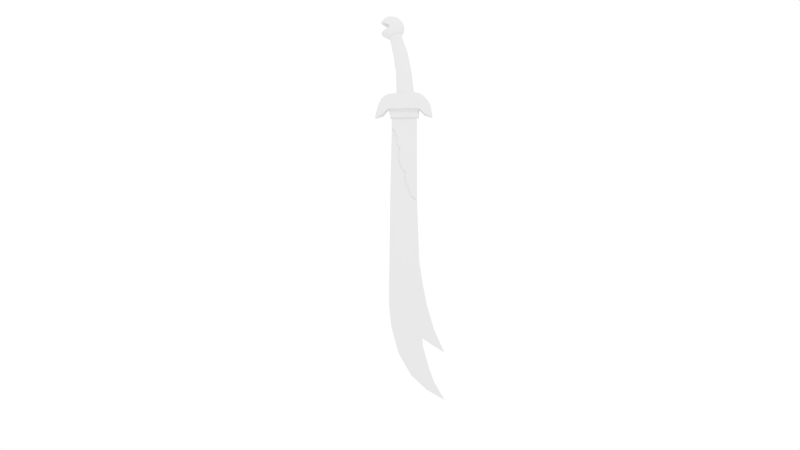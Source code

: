 # Source: KILI_.blend  (saved by Blender 2.69.0; exported with 4.5.12 LTS)
import bpy
from mathutils import Matrix  # noqa: F401  (used for matrix-valued properties, if any)

bpy.ops.wm.read_factory_settings(use_empty=True)
scene = bpy.context.scene
scene.name = 'Scene'

# ---- collections
col_collection_1 = bpy.data.collections.new('Collection 1'); scene.collection.children.link(col_collection_1)

# ---- materials (node trees are filled in below, after node groups)
mat_material_001 = bpy.data.materials.new('Material.001')
mat_material_001.alpha_threshold = 0.0
mat_material_001.use_transparent_shadow = False
mat_material_001.roughness = 0.5
mat_material_001.specular_intensity = 1.0
mat_material_001.line_color = (0.0, 0.0, 0.0, 1.0)

# ---- material node trees

# ---- world
world_world = bpy.data.worlds.new('World'); scene.world = world_world
world_world.color = (1.0, 1.0, 1.0)
world_world.use_sun_shadow = False
world_world.sun_shadow_jitter_overblur = 0.0
world_world.cycles.sampling_method = 'MANUAL'
world_world.cycles.sample_map_resolution = 256
world_world.light_settings.ao_factor = 0.5

# ---- cameras
cam_camera = bpy.data.cameras.new('Camera')
cam_camera.clip_end = 100.0
cam_camera.lens = 35.0
cam_camera.sensor_width = 32.0
cam_camera.sensor_height = 18.0
cam_camera.ortho_scale = 7.314
cam_camera.dof.focus_distance = 0.0
cam_camera.dof.aperture_fstop = 128.0

# ---- lights
light_lamp = bpy.data.lights.new('Lamp', 'POINT')
light_lamp.transmission_factor = 0.0
light_lamp.cutoff_distance = 30.0
light_lamp.energy = 100.0
light_lamp.shadow_buffer_clip_start = 1.001
light_lamp.shadow_soft_size = 0.1
light_lamp.shadow_maximum_resolution = 0.006
light_lamp.use_absolute_resolution = True
light_lamp.cycles.use_multiple_importance_sampling = False

# ---- meshes
me_plane = bpy.data.meshes.new('Plane')
me_plane.from_pydata([(0.03055, -0.2023, 1.391), (0.03055, -0.1385, 1.177), (0.04092, -0.1659, 1.09), (0.04092, -0.07154, 0.9075), (0.04092, -0.1248, 0.7889), (0.04092, -0.0701, 0.4789), (0.04092, 0.05758, 0.3056), (0.04092, 0.04846, 0.0639), (0.04092, 0.1397, -0.1231), (0.04092, 0.2035, -0.3191), (0.04092, 0.3403, -0.4286), (0.04092, 0.7223, -5.168), (0.04092, 0.5824, -4.759), (0.04092, 0.4425, -4.242), (0.04092, 0.4317, -4.027), (0.04092, 0.647, -4.178), (0.04092, 0.8407, -4.049), (0.04092, 0.7331, -3.779), (0.04092, 0.5609, -3.166), (0.04092, 0.464, -2.638), (0.04092, 0.3779, -1.993), (0.04092, -0.2489, -2.035), (0.04092, -0.2645, -2.689), (0.04092, -0.2333, -3.224), (0.04092, -0.1814, -3.753), (0.04092, -0.01014, -4.335), (0.04092, 0.265, -4.869), (0.04092, 0.6282, -5.25), (0.04092, -0.1751, 0.8941), (0.04092, -0.1843, 0.7891), (0.04092, -0.1935, 0.4635), (0.04092, -0.2028, 0.259), (0.04092, -0.2077, 0.02856), (0.04092, -0.2126, -0.1543), (0.04092, -0.2132, -0.3674), (0.04092, -0.2137, -0.5589), (0.06591, -0.2958, 1.735), (0.06591, 0.3628, 1.735), (0.06591, -0.2958, 1.493), (0.06591, -0.2023, 1.391), (0.06591, -0.1385, 1.177), (0.06591, -0.1659, 1.09), (0.06591, -0.07154, 0.9075), (0.06591, -0.1248, 0.7889), (0.06591, -0.0701, 0.4789), (0.06591, 0.05758, 0.3056), (0.06591, 0.04846, 0.0639), (0.06591, 0.1397, -0.1231), (0.06591, 0.2035, -0.3191), (0.06591, 0.3403, -0.4286), (0.06591, 0.344, -0.06795), (0.06591, 0.3478, 0.2927), (0.06591, 0.3515, 0.7975), (0.06591, 0.3553, 1.107), (0.06591, 0.359, 1.375), (0.06591, 0.3609, 1.507), (0.06591, 0.3422, -0.2483), (0.06591, 0.3459, 0.1124), (0.06591, 0.3497, 0.473), (0.06591, 0.3534, 0.9297), (0.06591, 0.3572, 1.194), (0.106, -0.3279, 1.735), (0.106, 0.4083, 1.735), (0.106, -0.3279, 1.943), (0.106, 0.4083, 1.943), (0.1064, -0.3279, 1.943), (0.1064, 0.4083, 1.943), (0.1064, 0.4724, 1.945), (0.1064, 0.5465, 1.921), (0.1064, 0.6086, 1.871), (0.1064, 0.6526, 1.823), (0.1064, 0.7248, 1.75), (0.1064, 0.7208, 1.839), (0.1064, 0.7007, 1.939), (0.1064, 0.6787, 2.061), (0.1064, 0.6266, 2.167), (0.1064, 0.5545, 2.255), (0.1064, 0.4844, 2.323), (0.1064, 0.3982, 2.373), (0.1064, 0.2881, 2.391), (0.1064, 0.1498, 2.42), (0.1064, -0.01243, 2.418), (0.1064, -0.1286, 2.395), (0.1064, -0.2027, 2.373), (0.1064, -0.339, 2.365), (0.1064, -0.4331, 2.327), (0.1064, -0.5172, 2.257), (0.1064, -0.5813, 2.131), (0.1064, -0.6314, 1.991), (0.1064, -0.6615, 1.893), (0.1064, -0.6815, 1.756), (0.1064, -0.6034, 1.863), (0.1064, -0.5252, 1.931), (0.1064, -0.4451, 1.959), (0.1064, -0.387, 1.969), (0.1064, -0.2461, 1.943), (0.1064, -0.1643, 1.943), (0.1064, -0.08252, 1.943), (0.1064, -0.0007258, 1.943), (0.1064, 0.08107, 1.943), (0.1064, 0.1629, 1.943), (0.1064, 0.2447, 1.943), (0.1064, 0.3265, 1.943), (0.1017, 0.276, 2.345), (0.1017, 0.2139, 2.944), (0.1017, 0.1218, 3.443), (0.1017, -0.05446, 3.974), (0.1017, -0.1787, 3.956), (0.1017, -0.3088, 3.89), (0.1017, -0.2107, 3.389), (0.1017, -0.1466, 2.928), (0.1017, -0.1406, 2.353), (0.1246, -0.1424, 3.925), (0.1246, -0.05446, 3.963), (0.1246, -0.0139, 4.026), (0.1246, 0.004455, 4.111), (0.1246, -0.00134, 4.168), (0.1246, -0.01583, 4.206), (0.1246, -0.03901, 4.26), (0.1246, -0.07185, 4.296), (0.1246, -0.1008, 4.328), (0.1246, -0.152, 4.369), (0.1246, -0.1839, 4.381), (0.1246, -0.2428, 4.392), (0.1246, -0.3239, 4.394), (0.1246, -0.4012, 4.364), (0.1246, -0.4427, 4.325), (0.1246, -0.4939, 4.269), (0.1246, -0.4872, 4.243), (0.1246, -0.4196, 4.241), (0.1246, -0.3616, 4.211), (0.1246, -0.3375, 4.155), (0.1246, -0.3481, 4.099), (0.1246, -0.3771, 4.042), (0.1246, -0.435, 4.006), (0.1246, -0.4949, 4.023), (0.1246, -0.4582, 3.965), (0.1246, -0.3964, 3.928), (0.1246, -0.3037, 3.878), (0.1246, -0.2148, 3.904), (0.1721, -0.1671, 3.974), (0.1721, -0.09746, 4.004), (0.1721, -0.06534, 4.054), (0.1721, -0.05081, 4.121), (0.1721, -0.05539, 4.166), (0.1721, -0.06687, 4.196), (0.1721, -0.08522, 4.239), (0.1721, -0.1112, 4.268), (0.1721, -0.1342, 4.293), (0.1721, -0.1747, 4.325), (0.1721, -0.1999, 4.335), (0.1721, -0.2466, 4.344), (0.1721, -0.3109, 4.345), (0.1721, -0.372, 4.322), (0.1721, -0.4049, 4.291), (0.1721, -0.4455, 4.247), (0.1721, -0.4401, 4.226), (0.1721, -0.3866, 4.224), (0.1721, -0.3407, 4.201), (0.1721, -0.3216, 4.156), (0.1721, -0.33, 4.112), (0.1721, -0.3529, 4.066), (0.1721, -0.3988, 4.038), (0.1721, -0.4462, 4.052), (0.1721, -0.4172, 4.006), (0.1721, -0.3682, 3.977), (0.1721, -0.2948, 3.937), (0.1721, -0.2244, 3.958), (0.1956, -0.2096, 4.058), (0.1956, -0.1715, 4.075), (0.1956, -0.1539, 4.102), (0.1956, -0.146, 4.139), (0.1956, -0.1485, 4.163), (0.1956, -0.1548, 4.18), (0.1956, -0.1648, 4.203), (0.1956, -0.1791, 4.219), (0.1956, -0.1916, 4.233), (0.1956, -0.2138, 4.25), (0.1956, -0.2276, 4.255), (0.1956, -0.2531, 4.261), (0.1956, -0.2883, 4.261), (0.1956, -0.3218, 4.248), (0.1956, -0.3398, 4.232), (0.1956, -0.362, 4.207), (0.1956, -0.3591, 4.196), (0.1956, -0.3298, 4.195), (0.1956, -0.3046, 4.182), (0.1956, -0.2942, 4.158), (0.1956, -0.2988, 4.134), (0.1956, -0.3113, 4.109), (0.1956, -0.3364, 4.093), (0.1956, -0.3624, 4.101), (0.1956, -0.3465, 4.075), (0.1956, -0.3197, 4.06), (0.1956, -0.2795, 4.038), (0.1956, -0.241, 4.049), (0.1355, -0.2944, 1.953), (0.1355, 0.3764, 1.953), (0.1355, 0.4348, 1.955), (0.1355, 0.5024, 1.933), (0.1355, 0.559, 1.888), (0.1355, 0.5991, 1.844), (0.1355, 0.6649, 1.778), (0.1355, 0.6612, 1.858), (0.1355, 0.643, 1.95), (0.1355, 0.6229, 2.061), (0.1355, 0.5754, 2.158), (0.1355, 0.5097, 2.238), (0.1355, 0.4458, 2.3), (0.1355, 0.3673, 2.346), (0.1355, 0.2669, 2.362), (0.1355, 0.1409, 2.388), (0.1355, -0.006942, 2.386), (0.1355, -0.1128, 2.366), (0.1355, -0.1804, 2.346), (0.1355, -0.3045, 2.338), (0.1355, -0.3903, 2.304), (0.1355, -0.467, 2.24), (0.1355, -0.5254, 2.125), (0.1355, -0.571, 1.997), (0.1355, -0.5984, 1.908), (0.1355, -0.6167, 1.784), (0.1355, -0.5455, 1.88), (0.1355, -0.4743, 1.942), (0.1355, -0.4013, 1.968), (0.1355, -0.3483, 1.977), (0.1355, -0.2199, 1.953), (0.1355, -0.1454, 1.953), (0.1355, -0.07082, 1.953), (0.1355, 0.00372, 1.953), (0.1355, 0.07826, 1.953), (0.1355, 0.1528, 1.953), (0.1355, 0.2273, 1.953), (0.1355, 0.3019, 1.953), (0.1965, -0.2409, 1.97), (0.1965, 0.3255, 1.97), (0.1965, 0.3748, 1.972), (0.1965, 0.4318, 1.953), (0.1965, 0.4796, 1.915), (0.1965, 0.5135, 1.878), (0.1965, 0.569, 1.822), (0.1965, 0.5659, 1.89), (0.1965, 0.5505, 1.967), (0.1965, 0.5335, 2.061), (0.1965, 0.4935, 2.143), (0.1965, 0.438, 2.211), (0.1965, 0.384, 2.263), (0.1965, 0.3178, 2.302), (0.1965, 0.233, 2.315), (0.1965, 0.1267, 2.337), (0.1965, 0.001836, 2.335), (0.1965, -0.08755, 2.318), (0.1965, -0.1446, 2.302), (0.1965, -0.2494, 2.295), (0.1965, -0.3218, 2.266), (0.1965, -0.3865, 2.212), (0.1965, -0.4358, 2.115), (0.1965, -0.4744, 2.007), (0.1965, -0.4975, 1.932), (0.1965, -0.5129, 1.827), (0.1965, -0.4528, 1.909), (0.1965, -0.3927, 1.961), (0.1965, -0.3311, 1.983), (0.1965, -0.2864, 1.99), (0.1965, -0.1779, 1.97), (0.1965, -0.115, 1.97), (0.1965, -0.05209, 1.97), (0.1965, 0.01084, 1.97), (0.1965, 0.07376, 1.97), (0.1965, 0.1367, 1.97), (0.1965, 0.1996, 1.97), (0.1965, 0.2625, 1.97), (0.1304, 0.1719, 2.347), (0.1464, 0.06772, 2.349), (0.1304, -0.03644, 2.351), (0.1304, 0.1238, 2.94), (0.1464, 0.03367, 2.936), (0.1304, -0.05647, 2.932), (0.1304, 0.03868, 3.43), (0.1464, -0.04445, 3.416), (0.1304, -0.1276, 3.403), (0.1304, -0.1181, 3.953), (0.1464, -0.1817, 3.932), (0.1304, -0.2453, 3.911), (5.96e-08, -0.2958, 1.735), (5.96e-08, 0.3628, 1.735), (5.96e-08, -0.2958, 1.493), (-0.03055, -0.2023, 1.391), (-0.03055, -0.1385, 1.177), (-0.04092, -0.1659, 1.09), (-0.04092, -0.07154, 0.9075), (-0.04092, -0.1248, 0.7889), (-0.04092, -0.0701, 0.4789), (-0.04092, 0.05758, 0.3056), (-0.04092, 0.04846, 0.0639), (-0.04092, 0.1397, -0.1231), (-0.04092, 0.2035, -0.3191), (-0.04092, 0.3403, -0.4286), (5.96e-08, -0.3971, -2.025), (5.96e-08, -0.4186, -2.692), (5.96e-08, -0.4186, -3.22), (5.96e-08, -0.3648, -3.747), (5.96e-08, -0.1926, -4.404), (5.96e-08, 0.1303, -4.985), (5.96e-08, 0.5286, -5.362), (0.0, 0.9914, -5.631), (-0.04092, 0.7223, -5.168), (-0.04092, 0.5824, -4.759), (-0.04092, 0.4425, -4.242), (-0.04092, 0.4317, -4.027), (-0.04092, 0.647, -4.178), (0.0, 1.002, -4.404), (-0.04092, 0.8407, -4.049), (-0.04092, 0.7331, -3.779), (-0.04092, 0.5609, -3.166), (-0.04092, 0.464, -2.638), (-0.04092, 0.3779, -1.993), (-0.04092, -0.2489, -2.035), (-0.04092, -0.2645, -2.689), (-0.04092, -0.2333, -3.224), (-0.04092, -0.1814, -3.753), (-0.04092, -0.01014, -4.335), (-0.04092, 0.265, -4.869), (5.96e-08, 0.344, -0.06795), (5.96e-08, 0.3478, 0.2927), (5.96e-08, 0.3515, 0.7975), (5.96e-08, 0.3553, 1.107), (5.96e-08, 0.359, 1.375), (5.96e-08, 0.3609, 1.507), (5.96e-08, 0.3422, -0.2483), (5.96e-08, 0.3459, 0.1124), (5.96e-08, 0.3497, 0.473), (5.96e-08, 0.3534, 0.9297), (5.96e-08, 0.3572, 1.194), (-0.04092, 0.6282, -5.25), (-0.04092, -0.1751, 0.8941), (-0.04092, -0.1843, 0.7891), (-0.04092, -0.1935, 0.4635), (-0.04092, -0.2028, 0.259), (-0.04092, -0.2077, 0.02856), (-0.04092, -0.2126, -0.1543), (-0.04092, -0.2132, -0.3674), (-0.04092, -0.2137, -0.5589), (5.96e-08, -0.309, 1.102), (5.96e-08, -0.3177, 0.8434), (5.96e-08, -0.3265, 0.5849), (5.96e-08, -0.3353, 0.3264), (5.96e-08, -0.344, 0.06795), (5.96e-08, -0.3528, -0.1905), (5.96e-08, -0.3572, -0.3198), (5.96e-08, -0.3046, 1.231), (5.96e-08, -0.3133, 0.9726), (5.96e-08, -0.3221, 0.7141), (5.96e-08, -0.3309, 0.4557), (5.96e-08, -0.3397, 0.1972), (5.96e-08, -0.3484, -0.06129), (-0.06591, -0.2958, 1.735), (-0.06591, 0.3628, 1.735), (-0.06591, -0.2958, 1.493), (-0.06591, -0.2023, 1.391), (-0.06591, -0.1385, 1.177), (-0.06591, -0.1659, 1.09), (-0.06591, -0.07154, 0.9075), (-0.06591, -0.1248, 0.7889), (-0.06591, -0.0701, 0.4789), (-0.06591, 0.05758, 0.3056), (-0.06591, 0.04846, 0.0639), (-0.06591, 0.1397, -0.1231), (-0.06591, 0.2035, -0.3191), (-0.06591, 0.3403, -0.4286), (-0.06591, 0.344, -0.06795), (-0.06591, 0.3478, 0.2927), (-0.06591, 0.3515, 0.7975), (-0.06591, 0.3553, 1.107), (-0.06591, 0.359, 1.375), (-0.06591, 0.3609, 1.507), (-0.06591, 0.3422, -0.2483), (-0.06591, 0.3459, 0.1124), (-0.06591, 0.3497, 0.473), (-0.06591, 0.3534, 0.9297), (-0.06591, 0.3572, 1.194), (0.0, 0.3403, -0.4286), (0.0, 0.3422, -0.2483), (0.0, 0.3403, -0.4286), (0.0, 0.3779, -1.993), (0.0, 0.464, -2.638), (0.0, 0.3779, -1.993), (0.0, 1.002, -4.404), (0.0, 0.8407, -4.049), (0.0, 0.8407, -4.049), (0.0, 0.7331, -3.779), (0.0, 0.5609, -3.166), (0.0, 0.464, -2.638), (0.0, 0.9914, -5.631), (0.0, 0.7223, -5.168), (0.0, 0.5824, -4.759), (0.0, 0.4425, -4.242), (0.0, 0.4317, -4.027), (0.0, 0.647, -4.178), (0.0, 1.002, -4.404), (0.0, -0.3279, 1.735), (0.0, 0.4083, 1.735), (-0.106, -0.3279, 1.735), (-0.106, 0.4083, 1.735), (0.0, -0.356, 1.932), (0.0, 0.4347, 1.932), (-0.106, -0.3279, 1.943), (-0.106, 0.4083, 1.943), (0.0, 0.5035, 1.934), (0.0, 0.5831, 1.908), (0.0, 0.6498, 1.854), (0.0, 0.6972, 1.803), (0.0, 0.7746, 1.725), (0.0, 0.7703, 1.82), (0.0, 0.7488, 1.927), (0.0, 0.7251, 2.059), (0.0, 0.6692, 2.173), (0.0, 0.5917, 2.267), (0.0, 0.5164, 2.341), (0.0, 0.4239, 2.394), (0.0, 0.3056, 2.414), (0.0, 0.1571, 2.444), (0.0, -0.01717, 2.442), (0.0, -0.142, 2.418), (0.0, -0.2216, 2.394), (0.0, -0.3679, 2.386), (0.0, -0.469, 2.345), (0.0, -0.5594, 2.27), (0.0, -0.6282, 2.134), (0.0, -0.682, 1.983), (0.0, -0.7143, 1.878), (0.0, -0.7358, 1.732), (0.0, -0.6519, 1.846), (0.0, -0.568, 1.919), (0.0, -0.4819, 1.949), (0.0, -0.4195, 1.96), (0.0, -0.2461, 1.943), (0.0, -0.1643, 1.943), (0.0, -0.08252, 1.943), (0.0, -0.0007258, 1.943), (0.0, 0.08107, 1.943), (0.0, 0.1629, 1.943), (0.0, 0.2447, 1.943), (0.0, 0.3265, 1.943), (0.0, 0.3012, 2.345), (0.0, 0.2391, 2.944), (0.0, 0.147, 3.443), (0.0, -0.0293, 3.974), (0.0, -0.1787, 3.956), (0.0, -0.3263, 3.89), (0.0, -0.2281, 3.389), (0.0, -0.164, 2.928), (0.0, -0.158, 2.353), (-0.1064, -0.3279, 1.943), (-0.1064, 0.4083, 1.943), (-0.1064, 0.4724, 1.945), (-0.1064, 0.5465, 1.921), (-0.1064, 0.6086, 1.871), (-0.1064, 0.6526, 1.823), (-0.1064, 0.7248, 1.75), (-0.1064, 0.7208, 1.839), (-0.1064, 0.7007, 1.939), (-0.1064, 0.6787, 2.061), (-0.1064, 0.6266, 2.167), (-0.1064, 0.5545, 2.255), (-0.1064, 0.4844, 2.323), (-0.1064, 0.3982, 2.373), (-0.1064, 0.2881, 2.391), (-0.1064, 0.1498, 2.42), (-0.1064, -0.01243, 2.418), (-0.1064, -0.1286, 2.395), (-0.1064, -0.2027, 2.373), (-0.1064, -0.339, 2.365), (-0.1064, -0.4331, 2.327), (-0.1064, -0.5172, 2.257), (-0.1064, -0.5813, 2.131), (-0.1064, -0.6314, 1.991), (-0.1064, -0.6615, 1.893), (-0.1064, -0.6815, 1.756), (-0.1064, -0.6034, 1.863), (-0.1064, -0.5252, 1.931), (-0.1064, -0.4451, 1.959), (-0.1064, -0.387, 1.969), (-0.1064, -0.2461, 1.943), (-0.1064, -0.1643, 1.943), (-0.1064, -0.08252, 1.943), (-0.1064, -0.0007258, 1.943), (-0.1064, 0.08107, 1.943), (-0.1064, 0.1629, 1.943), (-0.1064, 0.2447, 1.943), (-0.1064, 0.3265, 1.943), (-0.1017, 0.276, 2.345), (-0.1017, 0.2139, 2.944), (-0.1017, 0.1218, 3.443), (-0.1017, -0.05446, 3.974), (-0.1017, -0.1787, 3.956), (-0.1017, -0.3088, 3.89), (-0.1017, -0.2107, 3.389), (-0.1017, -0.1466, 2.928), (-0.1017, -0.1406, 2.353), (-0.1246, -0.1424, 3.925), (-0.1246, -0.05446, 3.963), (-0.1246, -0.0139, 4.026), (-0.1246, 0.004455, 4.111), (-0.1246, -0.00134, 4.168), (-0.1246, -0.01583, 4.206), (-0.1246, -0.03901, 4.26), (-0.1246, -0.07185, 4.296), (-0.1246, -0.1008, 4.328), (-0.1246, -0.152, 4.369), (-0.1246, -0.1839, 4.381), (-0.1246, -0.2428, 4.392), (-0.1246, -0.3239, 4.394), (-0.1246, -0.4012, 4.364), (-0.1246, -0.4427, 4.325), (-0.1246, -0.4939, 4.269), (-0.1246, -0.4872, 4.243), (-0.1246, -0.4196, 4.241), (-0.1246, -0.3616, 4.211), (-0.1246, -0.3375, 4.155), (-0.1246, -0.3481, 4.099), (-0.1246, -0.3771, 4.042), (-0.1246, -0.435, 4.006), (-0.1246, -0.4949, 4.023), (-0.1246, -0.4582, 3.965), (-0.1246, -0.3964, 3.928), (-0.1246, -0.3037, 3.878), (-0.1246, -0.2148, 3.904), (0.0, -0.1145, 3.869), (0.0, -0.005924, 3.917), (0.0, 0.04417, 3.995), (0.0, 0.06684, 4.1), (0.0, 0.05968, 4.17), (0.0, 0.04179, 4.216), (0.0, 0.01316, 4.283), (0.0, -0.02739, 4.329), (0.0, -0.06318, 4.368), (0.0, -0.1264, 4.418), (0.0, -0.1658, 4.432), (0.0, -0.2385, 4.447), (0.0, -0.3387, 4.449), (0.0, -0.4341, 4.412), (0.0, -0.4854, 4.364), (0.0, -0.5486, 4.295), (0.0, -0.5403, 4.263), (0.0, -0.4568, 4.261), (0.0, -0.3852, 4.224), (0.0, -0.3554, 4.153), (0.0, -0.3685, 4.085), (0.0, -0.4043, 4.014), (0.0, -0.4759, 3.97), (0.0, -0.5498, 3.991), (0.0, -0.5045, 3.919), (0.0, -0.4282, 3.874), (0.0, -0.3137, 3.812), (0.0, -0.2039, 3.844), (-0.1721, -0.1671, 3.974), (-0.1721, -0.09746, 4.004), (-0.1721, -0.06534, 4.054), (-0.1721, -0.05081, 4.121), (-0.1721, -0.05539, 4.166), (-0.1721, -0.06687, 4.196), (-0.1721, -0.08522, 4.239), (-0.1721, -0.1112, 4.268), (-0.1721, -0.1342, 4.293), (-0.1721, -0.1747, 4.325), (-0.1721, -0.1999, 4.335), (-0.1721, -0.2466, 4.344), (-0.1721, -0.3109, 4.345), (-0.1721, -0.372, 4.322), (-0.1721, -0.4049, 4.291), (-0.1721, -0.4455, 4.247), (-0.1721, -0.4401, 4.226), (-0.1721, -0.3866, 4.224), (-0.1721, -0.3407, 4.201), (-0.1721, -0.3216, 4.156), (-0.1721, -0.33, 4.112), (-0.1721, -0.3529, 4.066), (-0.1721, -0.3988, 4.038), (-0.1721, -0.4462, 4.052), (-0.1721, -0.4172, 4.006), (-0.1721, -0.3682, 3.977), (-0.1721, -0.2948, 3.937), (-0.1721, -0.2244, 3.958), (-0.1956, -0.2096, 4.058), (-0.1956, -0.1715, 4.075), (-0.1956, -0.1539, 4.102), (-0.1956, -0.146, 4.139), (-0.1956, -0.1485, 4.163), (-0.1956, -0.1548, 4.18), (-0.1956, -0.1648, 4.203), (-0.1956, -0.1791, 4.219), (-0.1956, -0.1916, 4.233), (-0.1956, -0.2138, 4.25), (-0.1956, -0.2276, 4.255), (-0.1956, -0.2531, 4.261), (-0.1956, -0.2883, 4.261), (-0.1956, -0.3218, 4.248), (-0.1956, -0.3398, 4.232), (-0.1956, -0.362, 4.207), (-0.1956, -0.3591, 4.196), (-0.1956, -0.3298, 4.195), (-0.1956, -0.3046, 4.182), (-0.1956, -0.2942, 4.158), (-0.1956, -0.2988, 4.134), (-0.1956, -0.3113, 4.109), (-0.1956, -0.3364, 4.093), (-0.1956, -0.3624, 4.101), (-0.1956, -0.3465, 4.075), (-0.1956, -0.3197, 4.06), (-0.1956, -0.2795, 4.038), (-0.1956, -0.241, 4.049), (-0.1355, -0.2944, 1.953), (-0.1355, 0.3764, 1.953), (-0.1355, 0.4348, 1.955), (-0.1355, 0.5024, 1.933), (-0.1355, 0.559, 1.888), (-0.1355, 0.5991, 1.844), (-0.1355, 0.6649, 1.778), (-0.1355, 0.6612, 1.858), (-0.1355, 0.643, 1.95), (-0.1355, 0.6229, 2.061), (-0.1355, 0.5754, 2.158), (-0.1355, 0.5097, 2.238), (-0.1355, 0.4458, 2.3), (-0.1355, 0.3673, 2.346), (-0.1355, 0.2669, 2.362), (-0.1355, 0.1409, 2.388), (-0.1355, -0.006942, 2.386), (-0.1355, -0.1128, 2.366), (-0.1355, -0.1804, 2.346), (-0.1355, -0.3045, 2.338), (-0.1355, -0.3903, 2.304), (-0.1355, -0.467, 2.24), (-0.1355, -0.5254, 2.125), (-0.1355, -0.571, 1.997), (-0.1355, -0.5984, 1.908), (-0.1355, -0.6167, 1.784), (-0.1355, -0.5455, 1.88), (-0.1355, -0.4743, 1.942), (-0.1355, -0.4013, 1.968), (-0.1355, -0.3483, 1.977), (-0.1355, -0.2199, 1.953), (-0.1355, -0.1454, 1.953), (-0.1355, -0.07082, 1.953), (-0.1355, 0.00372, 1.953), (-0.1355, 0.07826, 1.953), (-0.1355, 0.1528, 1.953), (-0.1355, 0.2273, 1.953), (-0.1355, 0.3019, 1.953), (-0.1965, -0.2409, 1.97), (-0.1965, 0.3255, 1.97), (-0.1965, 0.3748, 1.972), (-0.1965, 0.4318, 1.953), (-0.1965, 0.4796, 1.915), (-0.1965, 0.5135, 1.878), (-0.1965, 0.569, 1.822), (-0.1965, 0.5659, 1.89), (-0.1965, 0.5505, 1.967), (-0.1965, 0.5335, 2.061), (-0.1965, 0.4935, 2.143), (-0.1965, 0.438, 2.211), (-0.1965, 0.384, 2.263), (-0.1965, 0.3178, 2.302), (-0.1965, 0.233, 2.315), (-0.1965, 0.1267, 2.337), (-0.1965, 0.001836, 2.335), (-0.1965, -0.08755, 2.318), (-0.1965, -0.1446, 2.302), (-0.1965, -0.2494, 2.295), (-0.1965, -0.3218, 2.266), (-0.1965, -0.3865, 2.212), (-0.1965, -0.4358, 2.115), (-0.1965, -0.4744, 2.007), (-0.1965, -0.4975, 1.932), (-0.1965, -0.5129, 1.827), (-0.1965, -0.4528, 1.909), (-0.1965, -0.3927, 1.961), (-0.1965, -0.3311, 1.983), (-0.1965, -0.2864, 1.99), (-0.1965, -0.1779, 1.97), (-0.1965, -0.115, 1.97), (-0.1965, -0.05209, 1.97), (-0.1965, 0.01084, 1.97), (-0.1965, 0.07376, 1.97), (-0.1965, 0.1367, 1.97), (-0.1965, 0.1996, 1.97), (-0.1965, 0.2625, 1.97), (0.0, 0.1719, 2.347), (0.0, 0.06772, 2.349), (0.0, -0.03644, 2.351), (0.0, 0.1238, 2.94), (0.0, 0.03367, 2.936), (0.0, -0.05647, 2.932), (0.0, 0.03868, 3.43), (0.0, -0.04445, 3.416), (0.0, -0.1276, 3.403), (0.0, -0.1181, 3.953), (0.0, -0.1817, 3.932), (0.0, -0.2453, 3.911), (-0.1304, 0.1719, 2.347), (-0.1464, 0.06772, 2.349), (-0.1304, -0.03644, 2.351), (-0.1304, 0.1238, 2.94), (-0.1464, 0.03367, 2.936), (-0.1304, -0.05647, 2.932), (-0.1304, 0.03868, 3.43), (-0.1464, -0.04445, 3.416), (-0.1304, -0.1276, 3.403), (-0.1304, -0.1181, 3.953), (-0.1464, -0.1817, 3.932), (-0.1304, -0.2453, 3.911)], [], [(284, 286, 38, 36), (3, 4, 43, 42), (7, 8, 47, 46), (327, 328, 55, 54), (332, 326, 53, 59), (10, 329, 56, 49), (286, 0, 39, 38), (2, 3, 42, 41), (6, 7, 46, 45), (328, 285, 37, 55), (326, 333, 60, 53), (331, 325, 52, 58), (299, 22, 21, 298), (300, 23, 22, 299), (301, 24, 23, 300), (302, 25, 24, 301), (303, 26, 25, 302), (303, 304, 27, 26), (305, 11, 27), (12, 26, 27, 11), (305, 27, 304), (12, 13, 25, 26), (13, 14, 24, 25), (311, 16, 15), (14, 15, 16, 17), (17, 18, 23, 24), (18, 19, 22, 23), (19, 20, 21, 22), (24, 14, 17), (9, 34, 35, 10), (20, 10, 35, 21), (8, 33, 34, 9), (7, 32, 33, 8), (6, 31, 32, 7), (5, 30, 31, 6), (4, 29, 30, 5), (2, 28, 3), (3, 28, 29, 4), (286, 350, 0), (1, 0, 350, 343), (1, 343, 351, 2), (28, 2, 351, 344), (28, 344, 352, 29), (30, 29, 352, 345), (30, 345, 353, 31), (32, 31, 353, 346), (32, 346, 354, 33), (34, 33, 354, 347), (34, 347, 355, 35), (298, 21, 35, 349), (355, 348, 35), (348, 349, 35), (49, 56, 48), (47, 48, 56, 50), (47, 50, 57, 46), (45, 46, 57, 51), (45, 51, 58, 44), (43, 44, 58, 52), (43, 52, 59, 42), (41, 42, 59, 53), (41, 53, 60, 40), (39, 40, 60, 54), (39, 54, 55, 38), (37, 36, 38, 55), (323, 330, 57, 50), (333, 327, 54, 60), (329, 323, 50, 56), (324, 331, 58, 51), (0, 1, 40, 39), (8, 9, 48, 47), (4, 5, 44, 43), (330, 324, 51, 57), (325, 332, 59, 52), (5, 6, 45, 44), (1, 2, 41, 40), (36, 37, 62, 61), (9, 10, 49, 48), (329, 10, 381, 382), (10, 20, 384, 383), (20, 19, 385, 386), (16, 311, 387, 388), (18, 17, 390, 391), (17, 16, 389, 390), (19, 18, 391, 392), (14, 13, 396, 397), (13, 12, 395, 396), (12, 11, 394, 395), (311, 15, 398, 399), (11, 305, 393, 394), (15, 14, 397, 398), (400, 61, 63, 404), (37, 285, 401, 62), (284, 36, 61, 400), (405, 443, 442, 441, 440, 439, 438, 437, 436, 404, 63, 64), (61, 62, 64, 63), (62, 401, 405, 64), (404, 436, 95, 65), (424, 425, 84, 83), (405, 408, 67, 66), (419, 420, 79, 78), (442, 443, 102, 101), (437, 438, 97, 96), (414, 415, 74, 73), (431, 432, 91, 90), (409, 410, 69, 68), (426, 427, 86, 85), (421, 422, 81, 80), (416, 417, 76, 75), (433, 434, 93, 92), (439, 440, 99, 98), (428, 429, 88, 87), (411, 412, 71, 70), (423, 424, 83, 82), (418, 419, 78, 77), (441, 442, 101, 100), (76, 77, 208, 207), (93, 94, 225, 224), (99, 100, 231, 230), (71, 72, 203, 202), (88, 89, 220, 219), (65, 95, 226, 196), (66, 67, 198, 197), (83, 84, 215, 214), (78, 79, 210, 209), (101, 102, 233, 232), (90, 91, 222, 221), (96, 97, 228, 227), (73, 74, 205, 204), (68, 69, 200, 199), (85, 86, 217, 216), (80, 81, 212, 211), (75, 76, 207, 206), (92, 93, 224, 223), (98, 99, 230, 229), (429, 430, 89, 88), (412, 413, 72, 71), (440, 441, 100, 99), (434, 435, 94, 93), (417, 418, 77, 76), (443, 405, 66, 102), (422, 423, 82, 81), (427, 428, 87, 86), (410, 411, 70, 69), (415, 416, 75, 74), (438, 439, 98, 97), (432, 433, 92, 91), (435, 404, 65, 94), (420, 421, 80, 79), (425, 426, 85, 84), (408, 409, 68, 67), (436, 437, 96, 95), (430, 431, 90, 89), (413, 414, 73, 72), (274, 111, 110, 277), (277, 110, 109, 280), (280, 109, 108, 283), (107, 106, 281, 282, 283, 108), (451, 450, 109, 110), (446, 445, 104, 105), (450, 449, 108, 109), (445, 444, 103, 104), (449, 448, 107, 108), (690, 452, 111, 274), (448, 447, 106, 107), (452, 451, 110, 111), (447, 446, 105, 106), (137, 136, 164, 165), (139, 112, 528, 555), (135, 136, 552, 551), (131, 132, 548, 547), (127, 128, 544, 543), (123, 124, 540, 539), (119, 120, 536, 535), (115, 116, 532, 531), (136, 137, 553, 552), (132, 133, 549, 548), (128, 129, 545, 544), (112, 113, 529, 528), (124, 125, 541, 540), (120, 121, 537, 536), (116, 117, 533, 532), (137, 138, 554, 553), (133, 134, 550, 549), (129, 130, 546, 545), (117, 118, 534, 533), (113, 114, 530, 529), (125, 126, 542, 541), (121, 122, 538, 537), (138, 139, 555, 554), (134, 135, 551, 550), (130, 131, 547, 546), (122, 123, 539, 538), (118, 119, 535, 534), (114, 115, 531, 530), (126, 127, 543, 542), (165, 164, 192, 193), (133, 132, 160, 161), (129, 128, 156, 157), (113, 112, 140, 141), (125, 124, 152, 153), (121, 120, 148, 149), (117, 116, 144, 145), (138, 137, 165, 166), (134, 133, 161, 162), (130, 129, 157, 158), (118, 117, 145, 146), (114, 113, 141, 142), (126, 125, 153, 154), (122, 121, 149, 150), (139, 138, 166, 167), (135, 134, 162, 163), (131, 130, 158, 159), (123, 122, 150, 151), (119, 118, 146, 147), (115, 114, 142, 143), (127, 126, 154, 155), (112, 139, 167, 140), (136, 135, 163, 164), (132, 131, 159, 160), (128, 127, 155, 156), (124, 123, 151, 152), (120, 119, 147, 148), (116, 115, 143, 144), (169, 168, 195, 194, 193, 192, 191, 190, 189, 188, 187, 186, 185, 184, 183, 182, 181, 180, 179, 178, 177, 176, 175, 174, 173, 172, 171, 170), (161, 160, 188, 189), (157, 156, 184, 185), (153, 152, 180, 181), (149, 148, 176, 177), (145, 144, 172, 173), (141, 140, 168, 169), (166, 165, 193, 194), (162, 161, 189, 190), (158, 157, 185, 186), (142, 141, 169, 170), (154, 153, 181, 182), (150, 149, 177, 178), (146, 145, 173, 174), (167, 166, 194, 195), (163, 162, 190, 191), (159, 158, 186, 187), (147, 146, 174, 175), (143, 142, 170, 171), (155, 154, 182, 183), (151, 150, 178, 179), (140, 167, 195, 168), (164, 163, 191, 192), (160, 159, 187, 188), (152, 151, 179, 180), (148, 147, 175, 176), (144, 143, 171, 172), (156, 155, 183, 184), (220, 221, 259, 258), (226, 227, 265, 264), (203, 204, 242, 241), (198, 199, 237, 236), (215, 216, 254, 253), (210, 211, 249, 248), (225, 196, 234, 263), (205, 206, 244, 243), (222, 223, 261, 260), (228, 229, 267, 266), (200, 201, 239, 238), (217, 218, 256, 255), (212, 213, 251, 250), (224, 225, 263, 262), (207, 208, 246, 245), (230, 231, 269, 268), (196, 226, 264, 234), (202, 203, 241, 240), (219, 220, 258, 257), (81, 82, 213, 212), (69, 70, 201, 200), (86, 87, 218, 217), (97, 98, 229, 228), (91, 92, 223, 222), (74, 75, 206, 205), (94, 65, 196, 225), (79, 80, 211, 210), (84, 85, 216, 215), (67, 68, 199, 198), (89, 90, 221, 220), (72, 73, 204, 203), (95, 96, 227, 226), (100, 101, 232, 231), (77, 78, 209, 208), (102, 66, 197, 233), (82, 83, 214, 213), (87, 88, 219, 218), (70, 71, 202, 201), (259, 260, 258), (257, 258, 260, 261), (256, 257, 261, 262), (255, 256, 262, 263), (255, 263, 234, 254), (240, 241, 239), (238, 239, 241, 242), (237, 238, 242, 243), (236, 237, 243, 244), (235, 236, 244, 245), (271, 235, 245, 246), (247, 270, 271, 246), (248, 269, 270, 247), (249, 268, 269, 248), (250, 267, 268, 249), (251, 266, 267, 250), (252, 265, 266, 251), (253, 264, 265, 252), (254, 234, 264, 253), (231, 232, 270, 269), (208, 209, 247, 246), (213, 214, 252, 251), (233, 197, 235, 271), (218, 219, 257, 256), (201, 202, 240, 239), (229, 230, 268, 267), (223, 224, 262, 261), (206, 207, 245, 244), (211, 212, 250, 249), (199, 200, 238, 237), (216, 217, 255, 254), (227, 228, 266, 265), (221, 222, 260, 259), (204, 205, 243, 242), (232, 233, 271, 270), (209, 210, 248, 247), (214, 215, 253, 252), (197, 198, 236, 235), (103, 272, 275, 104), (272, 273, 276, 275), (273, 274, 277, 276), (104, 275, 278, 105), (275, 276, 279, 278), (276, 277, 280, 279), (105, 278, 281, 106), (278, 279, 282, 281), (279, 280, 283, 282), (444, 688, 272, 103), (688, 689, 273, 272), (689, 690, 274, 273), (284, 356, 358, 286), (290, 362, 363, 291), (294, 366, 367, 295), (327, 374, 375, 328), (332, 379, 373, 326), (297, 369, 376, 329), (286, 358, 359, 287), (289, 361, 362, 290), (293, 365, 366, 294), (328, 375, 357, 285), (326, 373, 380, 333), (331, 378, 372, 325), (299, 298, 317, 318), (300, 299, 318, 319), (301, 300, 319, 320), (302, 301, 320, 321), (303, 302, 321, 322), (303, 322, 334, 304), (305, 334, 306), (307, 306, 334, 322), (305, 304, 334), (307, 322, 321, 308), (308, 321, 320, 309), (311, 310, 312), (309, 313, 312, 310), (313, 320, 319, 314), (314, 319, 318, 315), (315, 318, 317, 316), (320, 313, 309), (296, 297, 342, 341), (316, 317, 342, 297), (295, 296, 341, 340), (294, 295, 340, 339), (293, 294, 339, 338), (292, 293, 338, 337), (291, 292, 337, 336), (289, 290, 335), (290, 291, 336, 335), (286, 287, 350), (288, 343, 350, 287), (288, 289, 351, 343), (335, 344, 351, 289), (335, 336, 352, 344), (337, 345, 352, 336), (337, 338, 353, 345), (339, 346, 353, 338), (339, 340, 354, 346), (341, 347, 354, 340), (341, 342, 355, 347), (298, 349, 342, 317), (355, 342, 348), (348, 342, 349), (369, 368, 376), (367, 370, 376, 368), (367, 366, 377, 370), (365, 371, 377, 366), (365, 364, 378, 371), (363, 372, 378, 364), (363, 362, 379, 372), (361, 373, 379, 362), (361, 360, 380, 373), (359, 374, 380, 360), (359, 358, 375, 374), (357, 375, 358, 356), (323, 370, 377, 330), (333, 380, 374, 327), (329, 376, 370, 323), (324, 371, 378, 331), (287, 359, 360, 288), (295, 367, 368, 296), (291, 363, 364, 292), (330, 377, 371, 324), (325, 372, 379, 332), (292, 364, 365, 293), (288, 360, 361, 289), (356, 402, 403, 357), (296, 368, 369, 297), (329, 382, 381, 297), (297, 383, 384, 316), (316, 386, 385, 315), (312, 388, 387, 311), (314, 391, 390, 313), (313, 390, 389, 312), (315, 392, 391, 314), (309, 397, 396, 308), (308, 396, 395, 307), (307, 395, 394, 306), (311, 399, 398, 310), (306, 394, 393, 305), (310, 398, 397, 309), (400, 404, 406, 402), (357, 403, 401, 285), (284, 400, 402, 356), (405, 407, 406, 404, 436, 437, 438, 439, 440, 441, 442, 443), (402, 406, 407, 403), (403, 407, 405, 401), (404, 453, 483, 436), (424, 471, 472, 425), (405, 454, 455, 408), (419, 466, 467, 420), (442, 489, 490, 443), (437, 484, 485, 438), (414, 461, 462, 415), (431, 478, 479, 432), (409, 456, 457, 410), (426, 473, 474, 427), (421, 468, 469, 422), (416, 463, 464, 417), (433, 480, 481, 434), (439, 486, 487, 440), (428, 475, 476, 429), (411, 458, 459, 412), (423, 470, 471, 424), (418, 465, 466, 419), (441, 488, 489, 442), (690, 452, 451, 693), (693, 451, 450, 696), (696, 450, 449, 699), (448, 447, 697, 698, 699, 449), (464, 623, 624, 465), (481, 640, 641, 482), (487, 646, 647, 488), (459, 618, 619, 460), (476, 635, 636, 477), (453, 612, 642, 483), (454, 613, 614, 455), (471, 630, 631, 472), (466, 625, 626, 467), (489, 648, 649, 490), (478, 637, 638, 479), (484, 643, 644, 485), (461, 620, 621, 462), (456, 615, 616, 457), (473, 632, 633, 474), (468, 627, 628, 469), (463, 622, 623, 464), (480, 639, 640, 481), (486, 645, 646, 487), (429, 476, 477, 430), (412, 459, 460, 413), (440, 487, 488, 441), (434, 481, 482, 435), (417, 464, 465, 418), (443, 490, 454, 405), (422, 469, 470, 423), (427, 474, 475, 428), (410, 457, 458, 411), (415, 462, 463, 416), (438, 485, 486, 439), (432, 479, 480, 433), (435, 482, 453, 404), (420, 467, 468, 421), (425, 472, 473, 426), (408, 455, 456, 409), (436, 483, 484, 437), (430, 477, 478, 431), (413, 460, 461, 414), (702, 705, 498, 499), (705, 708, 497, 498), (708, 711, 496, 497), (495, 496, 711, 710, 709, 494), (451, 498, 497, 450), (446, 493, 492, 445), (450, 497, 496, 449), (445, 492, 491, 444), (449, 496, 495, 448), (690, 702, 499, 452), (448, 495, 494, 447), (452, 499, 498, 451), (447, 494, 493, 446), (525, 581, 580, 524), (529, 528, 555, 554, 553, 552, 551, 550, 549, 548, 547, 546, 545, 544, 543, 542, 541, 540, 539, 538, 537, 536, 535, 534, 533, 532, 531, 530), (527, 555, 528, 500), (523, 551, 552, 524), (519, 547, 548, 520), (515, 543, 544, 516), (511, 539, 540, 512), (507, 535, 536, 508), (503, 531, 532, 504), (524, 552, 553, 525), (520, 548, 549, 521), (516, 544, 545, 517), (500, 528, 529, 501), (512, 540, 541, 513), (508, 536, 537, 509), (504, 532, 533, 505), (525, 553, 554, 526), (521, 549, 550, 522), (517, 545, 546, 518), (505, 533, 534, 506), (501, 529, 530, 502), (513, 541, 542, 514), (509, 537, 538, 510), (526, 554, 555, 527), (522, 550, 551, 523), (518, 546, 547, 519), (510, 538, 539, 511), (506, 534, 535, 507), (502, 530, 531, 503), (514, 542, 543, 515), (581, 609, 608, 580), (521, 577, 576, 520), (517, 573, 572, 516), (501, 557, 556, 500), (513, 569, 568, 512), (509, 565, 564, 508), (505, 561, 560, 504), (526, 582, 581, 525), (522, 578, 577, 521), (518, 574, 573, 517), (506, 562, 561, 505), (502, 558, 557, 501), (514, 570, 569, 513), (510, 566, 565, 509), (527, 583, 582, 526), (523, 579, 578, 522), (519, 575, 574, 518), (511, 567, 566, 510), (507, 563, 562, 506), (503, 559, 558, 502), (515, 571, 570, 514), (500, 556, 583, 527), (524, 580, 579, 523), (520, 576, 575, 519), (516, 572, 571, 515), (512, 568, 567, 511), (508, 564, 563, 507), (504, 560, 559, 503), (585, 586, 587, 588, 589, 590, 591, 592, 593, 594, 595, 596, 597, 598, 599, 600, 601, 602, 603, 604, 605, 606, 607, 608, 609, 610, 611, 584), (577, 605, 604, 576), (573, 601, 600, 572), (569, 597, 596, 568), (565, 593, 592, 564), (561, 589, 588, 560), (557, 585, 584, 556), (582, 610, 609, 581), (578, 606, 605, 577), (574, 602, 601, 573), (558, 586, 585, 557), (570, 598, 597, 569), (566, 594, 593, 565), (562, 590, 589, 561), (583, 611, 610, 582), (579, 607, 606, 578), (575, 603, 602, 574), (563, 591, 590, 562), (559, 587, 586, 558), (571, 599, 598, 570), (567, 595, 594, 566), (556, 584, 611, 583), (580, 608, 607, 579), (576, 604, 603, 575), (568, 596, 595, 567), (564, 592, 591, 563), (560, 588, 587, 559), (572, 600, 599, 571), (636, 674, 675, 637), (642, 680, 681, 643), (619, 657, 658, 620), (614, 652, 653, 615), (631, 669, 670, 632), (626, 664, 665, 627), (641, 679, 650, 612), (621, 659, 660, 622), (638, 676, 677, 639), (644, 682, 683, 645), (616, 654, 655, 617), (633, 671, 672, 634), (628, 666, 667, 629), (640, 678, 679, 641), (623, 661, 662, 624), (646, 684, 685, 647), (612, 650, 680, 642), (618, 656, 657, 619), (635, 673, 674, 636), (469, 628, 629, 470), (457, 616, 617, 458), (474, 633, 634, 475), (485, 644, 645, 486), (479, 638, 639, 480), (462, 621, 622, 463), (482, 641, 612, 453), (467, 626, 627, 468), (472, 631, 632, 473), (455, 614, 615, 456), (477, 636, 637, 478), (460, 619, 620, 461), (483, 642, 643, 484), (488, 647, 648, 489), (465, 624, 625, 466), (490, 649, 613, 454), (470, 629, 630, 471), (475, 634, 635, 476), (458, 617, 618, 459), (675, 674, 676), (673, 677, 676, 674), (672, 678, 677, 673), (671, 679, 678, 672), (671, 670, 650, 679), (656, 655, 657), (654, 658, 657, 655), (653, 659, 658, 654), (652, 660, 659, 653), (651, 661, 660, 652), (687, 662, 661, 651), (663, 662, 687, 686), (664, 663, 686, 685), (665, 664, 685, 684), (666, 665, 684, 683), (667, 666, 683, 682), (668, 667, 682, 681), (669, 668, 681, 680), (670, 669, 680, 650), (647, 685, 686, 648), (624, 662, 663, 625), (629, 667, 668, 630), (649, 687, 651, 613), (634, 672, 673, 635), (617, 655, 656, 618), (645, 683, 684, 646), (639, 677, 678, 640), (622, 660, 661, 623), (627, 665, 666, 628), (615, 653, 654, 616), (632, 670, 671, 633), (643, 681, 682, 644), (637, 675, 676, 638), (620, 658, 659, 621), (648, 686, 687, 649), (625, 663, 664, 626), (630, 668, 669, 631), (613, 651, 652, 614), (444, 688, 691, 445), (688, 689, 692, 691), (689, 690, 693, 692), (445, 691, 694, 446), (691, 692, 695, 694), (692, 693, 696, 695), (446, 694, 697, 447), (694, 695, 698, 697), (695, 696, 699, 698), (491, 492, 703, 700), (700, 703, 704, 701), (701, 704, 705, 702), (492, 493, 706, 703), (703, 706, 707, 704), (704, 707, 708, 705), (493, 494, 709, 706), (706, 709, 710, 707), (707, 710, 711, 708), (444, 491, 700, 688), (688, 700, 701, 689), (689, 701, 702, 690)])
_uv = me_plane.uv_layers.new(name='UVMap')
_uv.uv.foreach_set('vector', [0.5794, 0.6951, 0.5794, 0.6741, 0.5794, 0.6741, 0.5794, 0.6951, 0.5886, 0.6231, 0.5864, 0.6128, 0.5864, 0.6128, 0.5886, 0.6231, 0.5936, 0.5496, 0.5973, 0.5334, 0.5973, 0.5334, 0.5936, 0.5496, 0.6064, 0.6637, 0.6064, 0.6752, 0.6064, 0.6752, 0.6064, 0.6637, 0.6061, 0.625, 0.6062, 0.6404, 0.6062, 0.6404, 0.6061, 0.625, 0.6056, 0.5068, 0.6057, 0.5225, 0.6057, 0.5225, 0.6056, 0.5068, 0.5794, 0.6741, 0.5832, 0.6652, 0.5832, 0.6652, 0.5794, 0.6741, 0.5847, 0.639, 0.5886, 0.6231, 0.5886, 0.6231, 0.5847, 0.639, 0.5939, 0.5707, 0.5936, 0.5496, 0.5936, 0.5496, 0.5939, 0.5707, 0.6064, 0.6752, 0.6065, 0.6951, 0.6065, 0.6951, 0.6064, 0.6752, 0.6062, 0.6404, 0.6063, 0.648, 0.6063, 0.648, 0.6062, 0.6404, 0.606, 0.5853, 0.6061, 0.6135, 0.6061, 0.6135, 0.606, 0.5853, 0.5743, 0.3097, 0.5806, 0.31, 0.5813, 0.367, 0.5752, 0.3678, 0.5743, 0.2638, 0.5819, 0.2635, 0.5806, 0.31, 0.5743, 0.3097, 0.5765, 0.2179, 0.5841, 0.2174, 0.5819, 0.2635, 0.5743, 0.2638, 0.5836, 0.1608, 0.5911, 0.1668, 0.5841, 0.2174, 0.5765, 0.2179, 0.5969, 0.1102, 0.6025, 0.1203, 0.5911, 0.1668, 0.5836, 0.1608, 0.5969, 0.1102, 0.6134, 0.07738, 0.6175, 0.0871, 0.6025, 0.1203, 0.6324, 0.05396, 0.6213, 0.09425, 0.6175, 0.0871, 0.6156, 0.1298, 0.6025, 0.1203, 0.6175, 0.0871, 0.6213, 0.09425, 0.6324, 0.05396, 0.6175, 0.0871, 0.6134, 0.07738, 0.6156, 0.1298, 0.6098, 0.1748, 0.5911, 0.1668, 0.6025, 0.1203, 0.6098, 0.1748, 0.6094, 0.1936, 0.5841, 0.2174, 0.5911, 0.1668, 0.6329, 0.1608, 0.6262, 0.1917, 0.6182, 0.1804, 0.6094, 0.1936, 0.6182, 0.1804, 0.6262, 0.1917, 0.6218, 0.2151, 0.6218, 0.2151, 0.6147, 0.2685, 0.5819, 0.2635, 0.5841, 0.2174, 0.6147, 0.2685, 0.6107, 0.3144, 0.5806, 0.31, 0.5819, 0.2635, 0.6107, 0.3144, 0.6071, 0.3706, 0.5813, 0.367, 0.5806, 0.31, 0.5841, 0.2174, 0.6094, 0.1936, 0.6218, 0.2151, 0.5999, 0.5163, 0.5828, 0.5121, 0.5827, 0.4954, 0.6056, 0.5068, 0.6071, 0.3706, 0.6056, 0.5068, 0.5827, 0.4954, 0.5813, 0.367, 0.5973, 0.5334, 0.5828, 0.5307, 0.5828, 0.5121, 0.5999, 0.5163, 0.5936, 0.5496, 0.583, 0.5466, 0.5828, 0.5307, 0.5973, 0.5334, 0.5939, 0.5707, 0.5832, 0.5666, 0.583, 0.5466, 0.5936, 0.5496, 0.5887, 0.5858, 0.5836, 0.5844, 0.5832, 0.5666, 0.5939, 0.5707, 0.5864, 0.6128, 0.584, 0.6128, 0.5836, 0.5844, 0.5887, 0.5858, 0.5847, 0.639, 0.5843, 0.6219, 0.5886, 0.6231, 0.5886, 0.6231, 0.5843, 0.6219, 0.584, 0.6128, 0.5864, 0.6128, 0.5794, 0.6741, 0.579, 0.6512, 0.5832, 0.6652, 0.5858, 0.6465, 0.5832, 0.6652, 0.579, 0.6512, 0.5788, 0.64, 0.5858, 0.6465, 0.5788, 0.64, 0.5786, 0.6287, 0.5847, 0.639, 0.5843, 0.6219, 0.5847, 0.639, 0.5786, 0.6287, 0.5784, 0.6175, 0.5843, 0.6219, 0.5784, 0.6175, 0.5783, 0.6062, 0.584, 0.6128, 0.5836, 0.5844, 0.584, 0.6128, 0.5783, 0.6062, 0.5781, 0.595, 0.5836, 0.5844, 0.5781, 0.595, 0.5779, 0.5837, 0.5832, 0.5666, 0.583, 0.5466, 0.5832, 0.5666, 0.5779, 0.5837, 0.5777, 0.5725, 0.583, 0.5466, 0.5777, 0.5725, 0.5775, 0.5613, 0.5828, 0.5307, 0.5828, 0.5121, 0.5828, 0.5307, 0.5775, 0.5613, 0.5774, 0.55, 0.5828, 0.5121, 0.5774, 0.55, 0.5772, 0.5388, 0.5827, 0.4954, 0.5752, 0.3678, 0.5813, 0.367, 0.5827, 0.4954, 0.5768, 0.5163, 0.5772, 0.5388, 0.577, 0.5275, 0.5827, 0.4954, 0.577, 0.5275, 0.5768, 0.5163, 0.5827, 0.4954, 0.6056, 0.5068, 0.6057, 0.5225, 0.5999, 0.5163, 0.5973, 0.5334, 0.5999, 0.5163, 0.6057, 0.5225, 0.6057, 0.5382, 0.5973, 0.5334, 0.6057, 0.5382, 0.6058, 0.5539, 0.5936, 0.5496, 0.5939, 0.5707, 0.5936, 0.5496, 0.6058, 0.5539, 0.6059, 0.5696, 0.5939, 0.5707, 0.6059, 0.5696, 0.606, 0.5853, 0.5887, 0.5858, 0.5864, 0.6128, 0.5887, 0.5858, 0.606, 0.5853, 0.6061, 0.6135, 0.5864, 0.6128, 0.6061, 0.6135, 0.6061, 0.625, 0.5886, 0.6231, 0.5847, 0.639, 0.5886, 0.6231, 0.6061, 0.625, 0.6062, 0.6404, 0.5847, 0.639, 0.6062, 0.6404, 0.6063, 0.648, 0.5858, 0.6465, 0.5832, 0.6652, 0.5858, 0.6465, 0.6063, 0.648, 0.6064, 0.6637, 0.5832, 0.6652, 0.6064, 0.6637, 0.6064, 0.6752, 0.5794, 0.6741, 0.6065, 0.6951, 0.5794, 0.6951, 0.5794, 0.6741, 0.6064, 0.6752, 0.6057, 0.5382, 0.6058, 0.5539, 0.6058, 0.5539, 0.6057, 0.5382, 0.6063, 0.648, 0.6064, 0.6637, 0.6064, 0.6637, 0.6063, 0.648, 0.6057, 0.5225, 0.6057, 0.5382, 0.6057, 0.5382, 0.6057, 0.5225, 0.6059, 0.5696, 0.606, 0.5853, 0.606, 0.5853, 0.6059, 0.5696, 0.5832, 0.6652, 0.5858, 0.6465, 0.5858, 0.6465, 0.5832, 0.6652, 0.5973, 0.5334, 0.5999, 0.5163, 0.5999, 0.5163, 0.5973, 0.5334, 0.5864, 0.6128, 0.5887, 0.5858, 0.5887, 0.5858, 0.5864, 0.6128, 0.6058, 0.5539, 0.6059, 0.5696, 0.6059, 0.5696, 0.6058, 0.5539, 0.6061, 0.6135, 0.6061, 0.625, 0.6061, 0.625, 0.6061, 0.6135, 0.5887, 0.5858, 0.5939, 0.5707, 0.5939, 0.5707, 0.5887, 0.5858, 0.5858, 0.6465, 0.5847, 0.639, 0.5847, 0.639, 0.5858, 0.6465, 0.5794, 0.6951, 0.6065, 0.6951, 0.6084, 0.6951, 0.578, 0.6951, 0.5999, 0.5163, 0.6056, 0.5068, 0.6056, 0.5068, 0.5999, 0.5163, 0.6057, 0.5225, 0.6056, 0.5068, 0.6056, 0.5068, 0.6057, 0.5225, 0.6056, 0.5068, 0.6071, 0.3706, 0.6071, 0.3706, 0.6056, 0.5068, 0.6071, 0.3706, 0.6107, 0.3144, 0.6107, 0.3144, 0.6071, 0.3706, 0.6262, 0.1917, 0.6329, 0.1608, 0.6329, 0.1608, 0.6262, 0.1917, 0.6147, 0.2685, 0.6218, 0.2151, 0.6218, 0.2151, 0.6147, 0.2685, 0.6218, 0.2151, 0.6262, 0.1917, 0.6262, 0.1917, 0.6218, 0.2151, 0.6107, 0.3144, 0.6147, 0.2685, 0.6147, 0.2685, 0.6107, 0.3144, 0.6094, 0.1936, 0.6098, 0.1748, 0.6098, 0.1748, 0.6094, 0.1936, 0.6098, 0.1748, 0.6156, 0.1298, 0.6156, 0.1298, 0.6098, 0.1748, 0.6156, 0.1298, 0.6213, 0.09425, 0.6213, 0.09425, 0.6156, 0.1298, 0.6329, 0.1608, 0.6182, 0.1804, 0.6182, 0.1804, 0.6329, 0.1608, 0.6213, 0.09425, 0.6324, 0.05396, 0.6324, 0.05396, 0.6213, 0.09425, 0.6182, 0.1804, 0.6094, 0.1936, 0.6094, 0.1936, 0.6182, 0.1804, 0.578, 0.6951, 0.578, 0.6951, 0.578, 0.7132, 0.578, 0.7132, 0.6065, 0.6951, 0.6065, 0.6951, 0.6084, 0.6951, 0.6084, 0.6951, 0.5794, 0.6951, 0.5794, 0.6951, 0.578, 0.6951, 0.578, 0.6951, 0.6072, 0.7136, 0.604, 0.7136, 0.6007, 0.7136, 0.5974, 0.7136, 0.5942, 0.7136, 0.5909, 0.7136, 0.5876, 0.7136, 0.5844, 0.7136, 0.5811, 0.7136, 0.5779, 0.7136, 0.5779, 0.7136, 0.6072, 0.7136, 0.578, 0.6951, 0.6084, 0.6951, 0.6084, 0.7132, 0.578, 0.7132, 0.6084, 0.6951, 0.6084, 0.6951, 0.6084, 0.7132, 0.6084, 0.7132, 0.5779, 0.7136, 0.5811, 0.7136, 0.5811, 0.7136, 0.5779, 0.7136, 0.5829, 0.7499, 0.5774, 0.7492, 0.5774, 0.7492, 0.5829, 0.7499, 0.6072, 0.7136, 0.6098, 0.7138, 0.6098, 0.7138, 0.6072, 0.7136, 0.6068, 0.7499, 0.6024, 0.7514, 0.6024, 0.7514, 0.6068, 0.7499, 0.6007, 0.7136, 0.604, 0.7136, 0.604, 0.7136, 0.6007, 0.7136, 0.5844, 0.7136, 0.5876, 0.7136, 0.5876, 0.7136, 0.5844, 0.7136, 0.6189, 0.7133, 0.618, 0.7236, 0.618, 0.7236, 0.6189, 0.7133, 0.5638, 0.6979, 0.566, 0.7103, 0.566, 0.7103, 0.5638, 0.6979, 0.6127, 0.7117, 0.6152, 0.7075, 0.6152, 0.7075, 0.6127, 0.7117, 0.5737, 0.746, 0.5703, 0.7401, 0.5703, 0.7401, 0.5737, 0.746, 0.5969, 0.7537, 0.5904, 0.7536, 0.5904, 0.7536, 0.5969, 0.7537, 0.6159, 0.7325, 0.6131, 0.7399, 0.6131, 0.7399, 0.6159, 0.7325, 0.5691, 0.716, 0.5723, 0.7184, 0.5723, 0.7184, 0.5691, 0.716, 0.5909, 0.7136, 0.5942, 0.7136, 0.5942, 0.7136, 0.5909, 0.7136, 0.5677, 0.7295, 0.5658, 0.7176, 0.5658, 0.7176, 0.5677, 0.7295, 0.617, 0.7035, 0.6199, 0.6974, 0.6199, 0.6974, 0.617, 0.7035, 0.5858, 0.7517, 0.5829, 0.7499, 0.5829, 0.7499, 0.5858, 0.7517, 0.6103, 0.7456, 0.6068, 0.7499, 0.6068, 0.7499, 0.6103, 0.7456, 0.5974, 0.7136, 0.6007, 0.7136, 0.6007, 0.7136, 0.5974, 0.7136, 0.6131, 0.7399, 0.6103, 0.7456, 0.6087, 0.7437, 0.6113, 0.7385, 0.5723, 0.7184, 0.5755, 0.7158, 0.577, 0.7165, 0.5749, 0.7157, 0.5942, 0.7136, 0.5974, 0.7136, 0.597, 0.7145, 0.5941, 0.7145, 0.6199, 0.6974, 0.6197, 0.7048, 0.6173, 0.7065, 0.6175, 0.6997, 0.5658, 0.7176, 0.5646, 0.7094, 0.5671, 0.7106, 0.5682, 0.7182, 0.5779, 0.7136, 0.5811, 0.7136, 0.5822, 0.7145, 0.5792, 0.7145, 0.6072, 0.7136, 0.6098, 0.7138, 0.6083, 0.7146, 0.606, 0.7145, 0.5829, 0.7499, 0.5774, 0.7492, 0.5788, 0.7469, 0.5837, 0.7475, 0.6068, 0.7499, 0.6024, 0.7514, 0.6016, 0.7489, 0.6056, 0.7475, 0.6007, 0.7136, 0.604, 0.7136, 0.603, 0.7145, 0.6, 0.7145, 0.5638, 0.6979, 0.566, 0.7103, 0.5683, 0.7118, 0.5663, 0.7002, 0.5844, 0.7136, 0.5876, 0.7136, 0.5881, 0.7145, 0.5851, 0.7145, 0.6189, 0.7133, 0.618, 0.7236, 0.6158, 0.7236, 0.6166, 0.7142, 0.6127, 0.7117, 0.6152, 0.7075, 0.6132, 0.709, 0.611, 0.7128, 0.5737, 0.746, 0.5703, 0.7401, 0.5723, 0.7386, 0.5754, 0.744, 0.5969, 0.7537, 0.5904, 0.7536, 0.5907, 0.7509, 0.5966, 0.7511, 0.6159, 0.7325, 0.6131, 0.7399, 0.6113, 0.7385, 0.6139, 0.7317, 0.5691, 0.716, 0.5723, 0.7184, 0.5749, 0.7157, 0.5711, 0.717, 0.5909, 0.7136, 0.5942, 0.7136, 0.5941, 0.7145, 0.5911, 0.7145, 0.5658, 0.7176, 0.5646, 0.7094, 0.5646, 0.7094, 0.5658, 0.7176, 0.6199, 0.6974, 0.6197, 0.7048, 0.6197, 0.7048, 0.6199, 0.6974, 0.5942, 0.7136, 0.5974, 0.7136, 0.5974, 0.7136, 0.5942, 0.7136, 0.5723, 0.7184, 0.5755, 0.7158, 0.5755, 0.7158, 0.5723, 0.7184, 0.6131, 0.7399, 0.6103, 0.7456, 0.6103, 0.7456, 0.6131, 0.7399, 0.604, 0.7136, 0.6072, 0.7136, 0.6072, 0.7136, 0.604, 0.7136, 0.5904, 0.7536, 0.5858, 0.7517, 0.5858, 0.7517, 0.5904, 0.7536, 0.5703, 0.7401, 0.5677, 0.7295, 0.5677, 0.7295, 0.5703, 0.7401, 0.6152, 0.7075, 0.617, 0.7035, 0.617, 0.7035, 0.6152, 0.7075, 0.618, 0.7236, 0.6159, 0.7325, 0.6159, 0.7325, 0.618, 0.7236, 0.5876, 0.7136, 0.5909, 0.7136, 0.5909, 0.7136, 0.5876, 0.7136, 0.566, 0.7103, 0.5691, 0.716, 0.5691, 0.716, 0.566, 0.7103, 0.5755, 0.7158, 0.5779, 0.7136, 0.5779, 0.7136, 0.5755, 0.7158, 0.6024, 0.7514, 0.5969, 0.7537, 0.5969, 0.7537, 0.6024, 0.7514, 0.5774, 0.7492, 0.5737, 0.746, 0.5737, 0.746, 0.5774, 0.7492, 0.6098, 0.7138, 0.6127, 0.7117, 0.6127, 0.7117, 0.6098, 0.7138, 0.5811, 0.7136, 0.5844, 0.7136, 0.5844, 0.7136, 0.5811, 0.7136, 0.5646, 0.7094, 0.5638, 0.6979, 0.5638, 0.6979, 0.5646, 0.7094, 0.6197, 0.7048, 0.6189, 0.7133, 0.6189, 0.7133, 0.6197, 0.7048, 0.5888, 0.7529, 0.5847, 0.7531, 0.5845, 0.8002, 0.588, 0.8005, 0.588, 0.8005, 0.5845, 0.8002, 0.582, 0.8379, 0.5852, 0.839, 0.5852, 0.839, 0.582, 0.8379, 0.5782, 0.8789, 0.5807, 0.8806, 0.5833, 0.8843, 0.5881, 0.8858, 0.5856, 0.8841, 0.5831, 0.8823, 0.5807, 0.8806, 0.5782, 0.8789, 0.5838, 0.8002, 0.5813, 0.8379, 0.582, 0.8379, 0.5845, 0.8002, 0.5959, 0.8423, 0.5995, 0.8015, 0.5985, 0.8015, 0.5949, 0.8423, 0.5813, 0.8379, 0.5775, 0.8789, 0.5782, 0.8789, 0.582, 0.8379, 0.5995, 0.8015, 0.6019, 0.7525, 0.6009, 0.7525, 0.5985, 0.8015, 0.5775, 0.8789, 0.5833, 0.8843, 0.5833, 0.8843, 0.5782, 0.8789, 0.5888, 0.7529, 0.5841, 0.7531, 0.5847, 0.7531, 0.5888, 0.7529, 0.5833, 0.8843, 0.589, 0.8858, 0.5881, 0.8858, 0.5833, 0.8843, 0.5841, 0.7531, 0.5838, 0.8002, 0.5845, 0.8002, 0.5847, 0.7531, 0.589, 0.8858, 0.5959, 0.8423, 0.5949, 0.8423, 0.5881, 0.8858, 0.5794, 0.8933, 0.5777, 0.8947, 0.5786, 0.8972, 0.5799, 0.8961, 0.5841, 0.8937, 0.5858, 0.8954, 0.5867, 0.8927, 0.5846, 0.8906, 0.5766, 0.8974, 0.5777, 0.8947, 0.5768, 0.8918, 0.5753, 0.8952, 0.5799, 0.9057, 0.5799, 0.9027, 0.5795, 0.9018, 0.5795, 0.9055, 0.5755, 0.9103, 0.5758, 0.909, 0.5744, 0.9096, 0.5741, 0.9112, 0.5813, 0.919, 0.5792, 0.9184, 0.5786, 0.9212, 0.5811, 0.9219, 0.5859, 0.9156, 0.5851, 0.917, 0.5858, 0.9194, 0.5869, 0.9176, 0.5886, 0.9065, 0.5882, 0.9094, 0.5898, 0.9101, 0.5902, 0.9065, 0.5777, 0.8947, 0.5794, 0.8933, 0.5789, 0.8902, 0.5768, 0.8918, 0.5799, 0.9027, 0.5794, 0.8994, 0.5789, 0.8977, 0.5795, 0.9018, 0.5758, 0.909, 0.5775, 0.9095, 0.5765, 0.9102, 0.5744, 0.9096, 0.5858, 0.8954, 0.5878, 0.8982, 0.5892, 0.8962, 0.5867, 0.8927, 0.5792, 0.9184, 0.5775, 0.9161, 0.5764, 0.9184, 0.5786, 0.9212, 0.5851, 0.917, 0.5836, 0.9186, 0.5841, 0.9214, 0.5858, 0.9194, 0.5882, 0.9094, 0.5877, 0.9113, 0.5891, 0.9124, 0.5898, 0.9101, 0.5794, 0.8933, 0.582, 0.8915, 0.582, 0.8879, 0.5789, 0.8902, 0.5794, 0.8994, 0.5781, 0.897, 0.5773, 0.8947, 0.5789, 0.8977, 0.5775, 0.9095, 0.5791, 0.9085, 0.5784, 0.9089, 0.5765, 0.9102, 0.5877, 0.9113, 0.5869, 0.9139, 0.5881, 0.9156, 0.5891, 0.9124, 0.5878, 0.8982, 0.5885, 0.9019, 0.5901, 0.9007, 0.5892, 0.8962, 0.5775, 0.9161, 0.5766, 0.9137, 0.5754, 0.9154, 0.5764, 0.9184, 0.5836, 0.9186, 0.5828, 0.919, 0.583, 0.9218, 0.5841, 0.9214, 0.582, 0.8915, 0.5841, 0.8937, 0.5846, 0.8906, 0.582, 0.8879, 0.5781, 0.897, 0.5766, 0.8974, 0.5753, 0.8952, 0.5773, 0.8947, 0.5791, 0.9085, 0.5799, 0.9057, 0.5795, 0.9055, 0.5784, 0.9089, 0.5828, 0.919, 0.5813, 0.919, 0.5811, 0.9219, 0.583, 0.9218, 0.5869, 0.9139, 0.5859, 0.9156, 0.5869, 0.9176, 0.5881, 0.9156, 0.5885, 0.9019, 0.5886, 0.9065, 0.5902, 0.9065, 0.5901, 0.9007, 0.5766, 0.9137, 0.5755, 0.9103, 0.5741, 0.9112, 0.5754, 0.9154, 0.5799, 0.8961, 0.5786, 0.8972, 0.58, 0.9015, 0.5808, 0.9009, 0.5794, 0.8994, 0.5799, 0.9027, 0.5803, 0.9035, 0.5799, 0.9009, 0.5775, 0.9095, 0.5758, 0.909, 0.5771, 0.9085, 0.5784, 0.9089, 0.5878, 0.8982, 0.5858, 0.8954, 0.5849, 0.8977, 0.5865, 0.9, 0.5775, 0.9161, 0.5792, 0.9184, 0.5798, 0.916, 0.5784, 0.9142, 0.5836, 0.9186, 0.5851, 0.917, 0.5844, 0.9148, 0.5833, 0.9161, 0.5877, 0.9113, 0.5882, 0.9094, 0.5869, 0.9089, 0.5865, 0.9103, 0.582, 0.8915, 0.5794, 0.8933, 0.5799, 0.8961, 0.5819, 0.8947, 0.5781, 0.897, 0.5794, 0.8994, 0.5799, 0.9009, 0.5789, 0.899, 0.5791, 0.9085, 0.5775, 0.9095, 0.5784, 0.9089, 0.5797, 0.9081, 0.5869, 0.9139, 0.5877, 0.9113, 0.5865, 0.9103, 0.5859, 0.9124, 0.5885, 0.9019, 0.5878, 0.8982, 0.5865, 0.9, 0.5871, 0.9029, 0.5766, 0.9137, 0.5775, 0.9161, 0.5784, 0.9142, 0.5777, 0.9123, 0.5828, 0.919, 0.5836, 0.9186, 0.5833, 0.9161, 0.5826, 0.9164, 0.5841, 0.8937, 0.582, 0.8915, 0.5819, 0.8947, 0.5836, 0.8964, 0.5766, 0.8974, 0.5781, 0.897, 0.5789, 0.899, 0.5777, 0.8993, 0.5799, 0.9057, 0.5791, 0.9085, 0.5797, 0.9081, 0.5803, 0.9059, 0.5813, 0.919, 0.5828, 0.919, 0.5826, 0.9164, 0.5814, 0.9165, 0.5859, 0.9156, 0.5869, 0.9139, 0.5859, 0.9124, 0.5851, 0.9137, 0.5886, 0.9065, 0.5885, 0.9019, 0.5871, 0.9029, 0.5872, 0.9065, 0.5755, 0.9103, 0.5766, 0.9137, 0.5777, 0.9123, 0.5769, 0.9096, 0.5858, 0.8954, 0.5841, 0.8937, 0.5836, 0.8964, 0.5849, 0.8977, 0.5777, 0.8947, 0.5766, 0.8974, 0.5777, 0.8993, 0.5786, 0.8972, 0.5799, 0.9027, 0.5799, 0.9057, 0.5803, 0.9059, 0.5803, 0.9035, 0.5758, 0.909, 0.5755, 0.9103, 0.5769, 0.9096, 0.5771, 0.9085, 0.5792, 0.9184, 0.5813, 0.919, 0.5814, 0.9165, 0.5798, 0.916, 0.5851, 0.917, 0.5859, 0.9156, 0.5851, 0.9137, 0.5844, 0.9148, 0.5882, 0.9094, 0.5886, 0.9065, 0.5872, 0.9065, 0.5869, 0.9089, 0.5844, 0.903, 0.5835, 0.9018, 0.5828, 0.901, 0.5819, 0.9001, 0.5808, 0.9009, 0.58, 0.9015, 0.5795, 0.9026, 0.5802, 0.9025, 0.5808, 0.9035, 0.581, 0.905, 0.581, 0.9062, 0.5806, 0.9075, 0.58, 0.9079, 0.5792, 0.9077, 0.5791, 0.9083, 0.5795, 0.9097, 0.5799, 0.9108, 0.5807, 0.9118, 0.5816, 0.912, 0.5822, 0.912, 0.5826, 0.9119, 0.5832, 0.9111, 0.5836, 0.9105, 0.584, 0.9098, 0.5844, 0.9087, 0.5846, 0.9079, 0.5848, 0.9066, 0.5847, 0.9046, 0.5799, 0.9009, 0.5803, 0.9035, 0.581, 0.905, 0.5808, 0.9035, 0.5784, 0.9089, 0.5771, 0.9085, 0.5792, 0.9077, 0.58, 0.9079, 0.5784, 0.9142, 0.5798, 0.916, 0.5807, 0.9118, 0.5799, 0.9108, 0.5833, 0.9161, 0.5844, 0.9148, 0.5832, 0.9111, 0.5826, 0.9119, 0.5865, 0.9103, 0.5869, 0.9089, 0.5846, 0.9079, 0.5844, 0.9087, 0.5865, 0.9, 0.5849, 0.8977, 0.5835, 0.9018, 0.5844, 0.903, 0.5819, 0.8947, 0.5799, 0.8961, 0.5808, 0.9009, 0.5819, 0.9001, 0.5789, 0.899, 0.5799, 0.9009, 0.5808, 0.9035, 0.5802, 0.9025, 0.5797, 0.9081, 0.5784, 0.9089, 0.58, 0.9079, 0.5806, 0.9075, 0.5871, 0.9029, 0.5865, 0.9, 0.5844, 0.903, 0.5847, 0.9046, 0.5777, 0.9123, 0.5784, 0.9142, 0.5799, 0.9108, 0.5795, 0.9097, 0.5826, 0.9164, 0.5833, 0.9161, 0.5826, 0.9119, 0.5822, 0.912, 0.5859, 0.9124, 0.5865, 0.9103, 0.5844, 0.9087, 0.584, 0.9098, 0.5836, 0.8964, 0.5819, 0.8947, 0.5819, 0.9001, 0.5828, 0.901, 0.5777, 0.8993, 0.5789, 0.899, 0.5802, 0.9025, 0.5795, 0.9026, 0.5803, 0.9059, 0.5797, 0.9081, 0.5806, 0.9075, 0.581, 0.9062, 0.5851, 0.9137, 0.5859, 0.9124, 0.584, 0.9098, 0.5836, 0.9105, 0.5872, 0.9065, 0.5871, 0.9029, 0.5847, 0.9046, 0.5848, 0.9066, 0.5769, 0.9096, 0.5777, 0.9123, 0.5795, 0.9097, 0.5791, 0.9083, 0.5814, 0.9165, 0.5826, 0.9164, 0.5822, 0.912, 0.5816, 0.912, 0.5849, 0.8977, 0.5836, 0.8964, 0.5828, 0.901, 0.5835, 0.9018, 0.5786, 0.8972, 0.5777, 0.8993, 0.5795, 0.9026, 0.58, 0.9015, 0.5803, 0.9035, 0.5803, 0.9059, 0.581, 0.9062, 0.581, 0.905, 0.5798, 0.916, 0.5814, 0.9165, 0.5816, 0.912, 0.5807, 0.9118, 0.5844, 0.9148, 0.5851, 0.9137, 0.5836, 0.9105, 0.5832, 0.9111, 0.5869, 0.9089, 0.5872, 0.9065, 0.5848, 0.9066, 0.5846, 0.9079, 0.5771, 0.9085, 0.5769, 0.9096, 0.5791, 0.9083, 0.5792, 0.9077, 0.5671, 0.7106, 0.5663, 0.7002, 0.5682, 0.7106, 0.5702, 0.7161, 0.5822, 0.7145, 0.5851, 0.7145, 0.5864, 0.7159, 0.5838, 0.7159, 0.6173, 0.7065, 0.6166, 0.7142, 0.6129, 0.7156, 0.6135, 0.7092, 0.6083, 0.7146, 0.611, 0.7128, 0.6082, 0.7145, 0.6059, 0.716, 0.5788, 0.7469, 0.5754, 0.744, 0.5781, 0.7408, 0.581, 0.7433, 0.6016, 0.7489, 0.5966, 0.7511, 0.596, 0.7468, 0.6002, 0.745, 0.577, 0.7165, 0.5792, 0.7145, 0.5813, 0.7159, 0.5795, 0.7176, 0.6158, 0.7236, 0.6139, 0.7317, 0.6106, 0.7304, 0.6122, 0.7236, 0.5683, 0.7118, 0.5711, 0.717, 0.5753, 0.7151, 0.572, 0.7141, 0.5881, 0.7145, 0.5911, 0.7145, 0.5914, 0.7159, 0.5889, 0.7159, 0.6132, 0.709, 0.6148, 0.7053, 0.6114, 0.7081, 0.6101, 0.7112, 0.5723, 0.7386, 0.57, 0.7289, 0.5736, 0.7281, 0.5755, 0.7363, 0.5907, 0.7509, 0.5864, 0.7492, 0.5874, 0.7452, 0.591, 0.7467, 0.5749, 0.7157, 0.577, 0.7165, 0.5795, 0.7176, 0.5777, 0.7169, 0.6113, 0.7385, 0.6087, 0.7437, 0.6063, 0.7406, 0.6084, 0.7361, 0.5941, 0.7145, 0.597, 0.7145, 0.5964, 0.7159, 0.5939, 0.7159, 0.5792, 0.7145, 0.5822, 0.7145, 0.5838, 0.7159, 0.5813, 0.7159, 0.6175, 0.6997, 0.6173, 0.7065, 0.6135, 0.7092, 0.6136, 0.7035, 0.5682, 0.7182, 0.5671, 0.7106, 0.5702, 0.7161, 0.572, 0.719, 0.5904, 0.7536, 0.5858, 0.7517, 0.5864, 0.7492, 0.5907, 0.7509, 0.6152, 0.7075, 0.617, 0.7035, 0.6148, 0.7053, 0.6132, 0.709, 0.5703, 0.7401, 0.5677, 0.7295, 0.57, 0.7289, 0.5723, 0.7386, 0.5876, 0.7136, 0.5909, 0.7136, 0.5911, 0.7145, 0.5881, 0.7145, 0.566, 0.7103, 0.5691, 0.716, 0.5711, 0.717, 0.5683, 0.7118, 0.618, 0.7236, 0.6159, 0.7325, 0.6139, 0.7317, 0.6158, 0.7236, 0.5755, 0.7158, 0.5779, 0.7136, 0.5792, 0.7145, 0.577, 0.7165, 0.6024, 0.7514, 0.5969, 0.7537, 0.5966, 0.7511, 0.6016, 0.7489, 0.5774, 0.7492, 0.5737, 0.746, 0.5754, 0.744, 0.5788, 0.7469, 0.6098, 0.7138, 0.6127, 0.7117, 0.611, 0.7128, 0.6083, 0.7146, 0.5646, 0.7094, 0.5638, 0.6979, 0.5663, 0.7002, 0.5671, 0.7106, 0.6197, 0.7048, 0.6189, 0.7133, 0.6166, 0.7142, 0.6173, 0.7065, 0.5811, 0.7136, 0.5844, 0.7136, 0.5851, 0.7145, 0.5822, 0.7145, 0.5974, 0.7136, 0.6007, 0.7136, 0.6, 0.7145, 0.597, 0.7145, 0.6103, 0.7456, 0.6068, 0.7499, 0.6056, 0.7475, 0.6087, 0.7437, 0.604, 0.7136, 0.6072, 0.7136, 0.606, 0.7145, 0.603, 0.7145, 0.5858, 0.7517, 0.5829, 0.7499, 0.5837, 0.7475, 0.5864, 0.7492, 0.5677, 0.7295, 0.5658, 0.7176, 0.5682, 0.7182, 0.57, 0.7289, 0.617, 0.7035, 0.6199, 0.6974, 0.6175, 0.6997, 0.6148, 0.7053, 0.5682, 0.7106, 0.572, 0.7141, 0.5702, 0.7161, 0.572, 0.719, 0.5702, 0.7161, 0.572, 0.7141, 0.5753, 0.7151, 0.5736, 0.7281, 0.572, 0.719, 0.5753, 0.7151, 0.5777, 0.7169, 0.5755, 0.7363, 0.5736, 0.7281, 0.5777, 0.7169, 0.5795, 0.7176, 0.5755, 0.7363, 0.5795, 0.7176, 0.5813, 0.7159, 0.5781, 0.7408, 0.6136, 0.7035, 0.6135, 0.7092, 0.6114, 0.7081, 0.6101, 0.7112, 0.6114, 0.7081, 0.6135, 0.7092, 0.6129, 0.7156, 0.6082, 0.7145, 0.6101, 0.7112, 0.6129, 0.7156, 0.6122, 0.7236, 0.6059, 0.716, 0.6082, 0.7145, 0.6122, 0.7236, 0.6106, 0.7304, 0.6039, 0.7159, 0.6059, 0.716, 0.6106, 0.7304, 0.6084, 0.7361, 0.6014, 0.7159, 0.6039, 0.7159, 0.6084, 0.7361, 0.6063, 0.7406, 0.6036, 0.7438, 0.5989, 0.7159, 0.6014, 0.7159, 0.6063, 0.7406, 0.6002, 0.745, 0.5964, 0.7159, 0.5989, 0.7159, 0.6036, 0.7438, 0.596, 0.7468, 0.5939, 0.7159, 0.5964, 0.7159, 0.6002, 0.745, 0.591, 0.7467, 0.5914, 0.7159, 0.5939, 0.7159, 0.596, 0.7468, 0.5874, 0.7452, 0.5889, 0.7159, 0.5914, 0.7159, 0.591, 0.7467, 0.5852, 0.7438, 0.5864, 0.7159, 0.5889, 0.7159, 0.5874, 0.7452, 0.581, 0.7433, 0.5838, 0.7159, 0.5864, 0.7159, 0.5852, 0.7438, 0.5781, 0.7408, 0.5813, 0.7159, 0.5838, 0.7159, 0.581, 0.7433, 0.597, 0.7145, 0.6, 0.7145, 0.5989, 0.7159, 0.5964, 0.7159, 0.6087, 0.7437, 0.6056, 0.7475, 0.6036, 0.7438, 0.6063, 0.7406, 0.5864, 0.7492, 0.5837, 0.7475, 0.5852, 0.7438, 0.5874, 0.7452, 0.603, 0.7145, 0.606, 0.7145, 0.6039, 0.7159, 0.6014, 0.7159, 0.57, 0.7289, 0.5682, 0.7182, 0.572, 0.719, 0.5736, 0.7281, 0.6148, 0.7053, 0.6175, 0.6997, 0.6136, 0.7035, 0.6114, 0.7081, 0.5911, 0.7145, 0.5941, 0.7145, 0.5939, 0.7159, 0.5914, 0.7159, 0.5711, 0.717, 0.5749, 0.7157, 0.5777, 0.7169, 0.5753, 0.7151, 0.6139, 0.7317, 0.6113, 0.7385, 0.6084, 0.7361, 0.6106, 0.7304, 0.5966, 0.7511, 0.5907, 0.7509, 0.591, 0.7467, 0.596, 0.7468, 0.611, 0.7128, 0.6132, 0.709, 0.6101, 0.7112, 0.6082, 0.7145, 0.5754, 0.744, 0.5723, 0.7386, 0.5755, 0.7363, 0.5781, 0.7408, 0.5851, 0.7145, 0.5881, 0.7145, 0.5889, 0.7159, 0.5864, 0.7159, 0.5663, 0.7002, 0.5683, 0.7118, 0.572, 0.7141, 0.5682, 0.7106, 0.6166, 0.7142, 0.6158, 0.7236, 0.6122, 0.7236, 0.6129, 0.7156, 0.6, 0.7145, 0.603, 0.7145, 0.6014, 0.7159, 0.5989, 0.7159, 0.6056, 0.7475, 0.6016, 0.7489, 0.6002, 0.745, 0.6036, 0.7438, 0.5837, 0.7475, 0.5788, 0.7469, 0.581, 0.7433, 0.5852, 0.7438, 0.606, 0.7145, 0.6083, 0.7146, 0.6059, 0.716, 0.6039, 0.7159, 0.6009, 0.7525, 0.5968, 0.7526, 0.595, 0.8012, 0.5985, 0.8015, 0.5968, 0.7526, 0.5928, 0.7528, 0.5915, 0.8008, 0.595, 0.8012, 0.5928, 0.7528, 0.5888, 0.7529, 0.588, 0.8005, 0.5915, 0.8008, 0.5985, 0.8015, 0.595, 0.8012, 0.5917, 0.8412, 0.5949, 0.8423, 0.595, 0.8012, 0.5915, 0.8008, 0.5885, 0.8401, 0.5917, 0.8412, 0.5915, 0.8008, 0.588, 0.8005, 0.5852, 0.839, 0.5885, 0.8401, 0.5949, 0.8423, 0.5917, 0.8412, 0.5856, 0.8841, 0.5881, 0.8858, 0.5917, 0.8412, 0.5885, 0.8401, 0.5831, 0.8823, 0.5856, 0.8841, 0.5885, 0.8401, 0.5852, 0.839, 0.5807, 0.8806, 0.5831, 0.8823, 0.6019, 0.7525, 0.5968, 0.7526, 0.5968, 0.7526, 0.6009, 0.7525, 0.5968, 0.7526, 0.5928, 0.7528, 0.5928, 0.7528, 0.5968, 0.7526, 0.5928, 0.7528, 0.5888, 0.7529, 0.5888, 0.7529, 0.5928, 0.7528, 0.5794, 0.6951, 0.5794, 0.6951, 0.5794, 0.6741, 0.5794, 0.6741, 0.5886, 0.6231, 0.5886, 0.6231, 0.5864, 0.6128, 0.5864, 0.6128, 0.5936, 0.5496, 0.5936, 0.5496, 0.5973, 0.5334, 0.5973, 0.5334, 0.6064, 0.6637, 0.6064, 0.6637, 0.6064, 0.6752, 0.6064, 0.6752, 0.6061, 0.625, 0.6061, 0.625, 0.6062, 0.6404, 0.6062, 0.6404, 0.6056, 0.5068, 0.6056, 0.5068, 0.6057, 0.5225, 0.6057, 0.5225, 0.5794, 0.6741, 0.5794, 0.6741, 0.5832, 0.6652, 0.5832, 0.6652, 0.5847, 0.639, 0.5847, 0.639, 0.5886, 0.6231, 0.5886, 0.6231, 0.5939, 0.5707, 0.5939, 0.5707, 0.5936, 0.5496, 0.5936, 0.5496, 0.6064, 0.6752, 0.6064, 0.6752, 0.6065, 0.6951, 0.6065, 0.6951, 0.6062, 0.6404, 0.6062, 0.6404, 0.6063, 0.648, 0.6063, 0.648, 0.606, 0.5853, 0.606, 0.5853, 0.6061, 0.6135, 0.6061, 0.6135, 0.5743, 0.3097, 0.5752, 0.3678, 0.5813, 0.367, 0.5806, 0.31, 0.5743, 0.2638, 0.5743, 0.3097, 0.5806, 0.31, 0.5819, 0.2635, 0.5765, 0.2179, 0.5743, 0.2638, 0.5819, 0.2635, 0.5841, 0.2174, 0.5836, 0.1608, 0.5765, 0.2179, 0.5841, 0.2174, 0.5911, 0.1668, 0.5969, 0.1102, 0.5836, 0.1608, 0.5911, 0.1668, 0.6025, 0.1203, 0.5969, 0.1102, 0.6025, 0.1203, 0.6175, 0.0871, 0.6134, 0.07738, 0.6324, 0.05396, 0.6175, 0.0871, 0.6213, 0.09425, 0.6156, 0.1298, 0.6213, 0.09425, 0.6175, 0.0871, 0.6025, 0.1203, 0.6324, 0.05396, 0.6134, 0.07738, 0.6175, 0.0871, 0.6156, 0.1298, 0.6025, 0.1203, 0.5911, 0.1668, 0.6098, 0.1748, 0.6098, 0.1748, 0.5911, 0.1668, 0.5841, 0.2174, 0.6094, 0.1936, 0.6329, 0.1608, 0.6182, 0.1804, 0.6262, 0.1917, 0.6094, 0.1936, 0.6218, 0.2151, 0.6262, 0.1917, 0.6182, 0.1804, 0.6218, 0.2151, 0.5841, 0.2174, 0.5819, 0.2635, 0.6147, 0.2685, 0.6147, 0.2685, 0.5819, 0.2635, 0.5806, 0.31, 0.6107, 0.3144, 0.6107, 0.3144, 0.5806, 0.31, 0.5813, 0.367, 0.6071, 0.3706, 0.5841, 0.2174, 0.6218, 0.2151, 0.6094, 0.1936, 0.5999, 0.5163, 0.6056, 0.5068, 0.5827, 0.4954, 0.5828, 0.5121, 0.6071, 0.3706, 0.5813, 0.367, 0.5827, 0.4954, 0.6056, 0.5068, 0.5973, 0.5334, 0.5999, 0.5163, 0.5828, 0.5121, 0.5828, 0.5307, 0.5936, 0.5496, 0.5973, 0.5334, 0.5828, 0.5307, 0.583, 0.5466, 0.5939, 0.5707, 0.5936, 0.5496, 0.583, 0.5466, 0.5832, 0.5666, 0.5887, 0.5858, 0.5939, 0.5707, 0.5832, 0.5666, 0.5836, 0.5844, 0.5864, 0.6128, 0.5887, 0.5858, 0.5836, 0.5844, 0.584, 0.6128, 0.5847, 0.639, 0.5886, 0.6231, 0.5843, 0.6219, 0.5886, 0.6231, 0.5864, 0.6128, 0.584, 0.6128, 0.5843, 0.6219, 0.5794, 0.6741, 0.5832, 0.6652, 0.579, 0.6512, 0.5858, 0.6465, 0.5788, 0.64, 0.579, 0.6512, 0.5832, 0.6652, 0.5858, 0.6465, 0.5847, 0.639, 0.5786, 0.6287, 0.5788, 0.64, 0.5843, 0.6219, 0.5784, 0.6175, 0.5786, 0.6287, 0.5847, 0.639, 0.5843, 0.6219, 0.584, 0.6128, 0.5783, 0.6062, 0.5784, 0.6175, 0.5836, 0.5844, 0.5781, 0.595, 0.5783, 0.6062, 0.584, 0.6128, 0.5836, 0.5844, 0.5832, 0.5666, 0.5779, 0.5837, 0.5781, 0.595, 0.583, 0.5466, 0.5777, 0.5725, 0.5779, 0.5837, 0.5832, 0.5666, 0.583, 0.5466, 0.5828, 0.5307, 0.5775, 0.5613, 0.5777, 0.5725, 0.5828, 0.5121, 0.5774, 0.55, 0.5775, 0.5613, 0.5828, 0.5307, 0.5828, 0.5121, 0.5827, 0.4954, 0.5772, 0.5388, 0.5774, 0.55, 0.5752, 0.3678, 0.5768, 0.5163, 0.5827, 0.4954, 0.5813, 0.367, 0.5772, 0.5388, 0.5827, 0.4954, 0.577, 0.5275, 0.577, 0.5275, 0.5827, 0.4954, 0.5768, 0.5163, 0.6056, 0.5068, 0.5999, 0.5163, 0.6057, 0.5225, 0.5973, 0.5334, 0.6057, 0.5382, 0.6057, 0.5225, 0.5999, 0.5163, 0.5973, 0.5334, 0.5936, 0.5496, 0.6058, 0.5539, 0.6057, 0.5382, 0.5939, 0.5707, 0.6059, 0.5696, 0.6058, 0.5539, 0.5936, 0.5496, 0.5939, 0.5707, 0.5887, 0.5858, 0.606, 0.5853, 0.6059, 0.5696, 0.5864, 0.6128, 0.6061, 0.6135, 0.606, 0.5853, 0.5887, 0.5858, 0.5864, 0.6128, 0.5886, 0.6231, 0.6061, 0.625, 0.6061, 0.6135, 0.5847, 0.639, 0.6062, 0.6404, 0.6061, 0.625, 0.5886, 0.6231, 0.5847, 0.639, 0.5858, 0.6465, 0.6063, 0.648, 0.6062, 0.6404, 0.5832, 0.6652, 0.6064, 0.6637, 0.6063, 0.648, 0.5858, 0.6465, 0.5832, 0.6652, 0.5794, 0.6741, 0.6064, 0.6752, 0.6064, 0.6637, 0.6065, 0.6951, 0.6064, 0.6752, 0.5794, 0.6741, 0.5794, 0.6951, 0.6057, 0.5382, 0.6057, 0.5382, 0.6058, 0.5539, 0.6058, 0.5539, 0.6063, 0.648, 0.6063, 0.648, 0.6064, 0.6637, 0.6064, 0.6637, 0.6057, 0.5225, 0.6057, 0.5225, 0.6057, 0.5382, 0.6057, 0.5382, 0.6059, 0.5696, 0.6059, 0.5696, 0.606, 0.5853, 0.606, 0.5853, 0.5832, 0.6652, 0.5832, 0.6652, 0.5858, 0.6465, 0.5858, 0.6465, 0.5973, 0.5334, 0.5973, 0.5334, 0.5999, 0.5163, 0.5999, 0.5163, 0.5864, 0.6128, 0.5864, 0.6128, 0.5887, 0.5858, 0.5887, 0.5858, 0.6058, 0.5539, 0.6058, 0.5539, 0.6059, 0.5696, 0.6059, 0.5696, 0.6061, 0.6135, 0.6061, 0.6135, 0.6061, 0.625, 0.6061, 0.625, 0.5887, 0.5858, 0.5887, 0.5858, 0.5939, 0.5707, 0.5939, 0.5707, 0.5858, 0.6465, 0.5858, 0.6465, 0.5847, 0.639, 0.5847, 0.639, 0.5794, 0.6951, 0.578, 0.6951, 0.6084, 0.6951, 0.6065, 0.6951, 0.5999, 0.5163, 0.5999, 0.5163, 0.6056, 0.5068, 0.6056, 0.5068, 0.6057, 0.5225, 0.6057, 0.5225, 0.6056, 0.5068, 0.6056, 0.5068, 0.6056, 0.5068, 0.6056, 0.5068, 0.6071, 0.3706, 0.6071, 0.3706, 0.6071, 0.3706, 0.6071, 0.3706, 0.6107, 0.3144, 0.6107, 0.3144, 0.6262, 0.1917, 0.6262, 0.1917, 0.6329, 0.1608, 0.6329, 0.1608, 0.6147, 0.2685, 0.6147, 0.2685, 0.6218, 0.2151, 0.6218, 0.2151, 0.6218, 0.2151, 0.6218, 0.2151, 0.6262, 0.1917, 0.6262, 0.1917, 0.6107, 0.3144, 0.6107, 0.3144, 0.6147, 0.2685, 0.6147, 0.2685, 0.6094, 0.1936, 0.6094, 0.1936, 0.6098, 0.1748, 0.6098, 0.1748, 0.6098, 0.1748, 0.6098, 0.1748, 0.6156, 0.1298, 0.6156, 0.1298, 0.6156, 0.1298, 0.6156, 0.1298, 0.6213, 0.09425, 0.6213, 0.09425, 0.6329, 0.1608, 0.6329, 0.1608, 0.6182, 0.1804, 0.6182, 0.1804, 0.6213, 0.09425, 0.6213, 0.09425, 0.6324, 0.05396, 0.6324, 0.05396, 0.6182, 0.1804, 0.6182, 0.1804, 0.6094, 0.1936, 0.6094, 0.1936, 0.578, 0.6951, 0.578, 0.7132, 0.578, 0.7132, 0.578, 0.6951, 0.6065, 0.6951, 0.6084, 0.6951, 0.6084, 0.6951, 0.6065, 0.6951, 0.5794, 0.6951, 0.578, 0.6951, 0.578, 0.6951, 0.5794, 0.6951, 0.6072, 0.7136, 0.6072, 0.7136, 0.5779, 0.7136, 0.5779, 0.7136, 0.5811, 0.7136, 0.5844, 0.7136, 0.5876, 0.7136, 0.5909, 0.7136, 0.5942, 0.7136, 0.5974, 0.7136, 0.6007, 0.7136, 0.604, 0.7136, 0.578, 0.6951, 0.578, 0.7132, 0.6084, 0.7132, 0.6084, 0.6951, 0.6084, 0.6951, 0.6084, 0.7132, 0.6084, 0.7132, 0.6084, 0.6951, 0.5779, 0.7136, 0.5779, 0.7136, 0.5811, 0.7136, 0.5811, 0.7136, 0.5829, 0.7499, 0.5829, 0.7499, 0.5774, 0.7492, 0.5774, 0.7492, 0.6072, 0.7136, 0.6072, 0.7136, 0.6098, 0.7138, 0.6098, 0.7138, 0.6068, 0.7499, 0.6068, 0.7499, 0.6024, 0.7514, 0.6024, 0.7514, 0.6007, 0.7136, 0.6007, 0.7136, 0.604, 0.7136, 0.604, 0.7136, 0.5844, 0.7136, 0.5844, 0.7136, 0.5876, 0.7136, 0.5876, 0.7136, 0.6189, 0.7133, 0.6189, 0.7133, 0.618, 0.7236, 0.618, 0.7236, 0.5638, 0.6979, 0.5638, 0.6979, 0.566, 0.7103, 0.566, 0.7103, 0.6127, 0.7117, 0.6127, 0.7117, 0.6152, 0.7075, 0.6152, 0.7075, 0.5737, 0.746, 0.5737, 0.746, 0.5703, 0.7401, 0.5703, 0.7401, 0.5969, 0.7537, 0.5969, 0.7537, 0.5904, 0.7536, 0.5904, 0.7536, 0.6159, 0.7325, 0.6159, 0.7325, 0.6131, 0.7399, 0.6131, 0.7399, 0.5691, 0.716, 0.5691, 0.716, 0.5723, 0.7184, 0.5723, 0.7184, 0.5909, 0.7136, 0.5909, 0.7136, 0.5942, 0.7136, 0.5942, 0.7136, 0.5677, 0.7295, 0.5677, 0.7295, 0.5658, 0.7176, 0.5658, 0.7176, 0.617, 0.7035, 0.617, 0.7035, 0.6199, 0.6974, 0.6199, 0.6974, 0.5858, 0.7517, 0.5858, 0.7517, 0.5829, 0.7499, 0.5829, 0.7499, 0.6103, 0.7456, 0.6103, 0.7456, 0.6068, 0.7499, 0.6068, 0.7499, 0.5974, 0.7136, 0.5974, 0.7136, 0.6007, 0.7136, 0.6007, 0.7136, 0.5888, 0.7529, 0.5841, 0.7531, 0.5838, 0.8002, 0.588, 0.8005, 0.588, 0.8005, 0.5838, 0.8002, 0.5813, 0.8379, 0.5852, 0.839, 0.5852, 0.839, 0.5813, 0.8379, 0.5775, 0.8789, 0.5807, 0.8806, 0.5833, 0.8843, 0.589, 0.8858, 0.5856, 0.8841, 0.5831, 0.8823, 0.5807, 0.8806, 0.5775, 0.8789, 0.6131, 0.7399, 0.6113, 0.7385, 0.6087, 0.7437, 0.6103, 0.7456, 0.5723, 0.7184, 0.5749, 0.7157, 0.577, 0.7165, 0.5755, 0.7158, 0.5942, 0.7136, 0.5941, 0.7145, 0.597, 0.7145, 0.5974, 0.7136, 0.6199, 0.6974, 0.6175, 0.6997, 0.6173, 0.7065, 0.6197, 0.7048, 0.5658, 0.7176, 0.5682, 0.7182, 0.5671, 0.7106, 0.5646, 0.7094, 0.5779, 0.7136, 0.5792, 0.7145, 0.5822, 0.7145, 0.5811, 0.7136, 0.6072, 0.7136, 0.606, 0.7145, 0.6083, 0.7146, 0.6098, 0.7138, 0.5829, 0.7499, 0.5837, 0.7475, 0.5788, 0.7469, 0.5774, 0.7492, 0.6068, 0.7499, 0.6056, 0.7475, 0.6016, 0.7489, 0.6024, 0.7514, 0.6007, 0.7136, 0.6, 0.7145, 0.603, 0.7145, 0.604, 0.7136, 0.5638, 0.6979, 0.5663, 0.7002, 0.5683, 0.7118, 0.566, 0.7103, 0.5844, 0.7136, 0.5851, 0.7145, 0.5881, 0.7145, 0.5876, 0.7136, 0.6189, 0.7133, 0.6166, 0.7142, 0.6158, 0.7236, 0.618, 0.7236, 0.6127, 0.7117, 0.611, 0.7128, 0.6132, 0.709, 0.6152, 0.7075, 0.5737, 0.746, 0.5754, 0.744, 0.5723, 0.7386, 0.5703, 0.7401, 0.5969, 0.7537, 0.5966, 0.7511, 0.5907, 0.7509, 0.5904, 0.7536, 0.6159, 0.7325, 0.6139, 0.7317, 0.6113, 0.7385, 0.6131, 0.7399, 0.5691, 0.716, 0.5711, 0.717, 0.5749, 0.7157, 0.5723, 0.7184, 0.5909, 0.7136, 0.5911, 0.7145, 0.5941, 0.7145, 0.5942, 0.7136, 0.5658, 0.7176, 0.5658, 0.7176, 0.5646, 0.7094, 0.5646, 0.7094, 0.6199, 0.6974, 0.6199, 0.6974, 0.6197, 0.7048, 0.6197, 0.7048, 0.5942, 0.7136, 0.5942, 0.7136, 0.5974, 0.7136, 0.5974, 0.7136, 0.5723, 0.7184, 0.5723, 0.7184, 0.5755, 0.7158, 0.5755, 0.7158, 0.6131, 0.7399, 0.6131, 0.7399, 0.6103, 0.7456, 0.6103, 0.7456, 0.604, 0.7136, 0.604, 0.7136, 0.6072, 0.7136, 0.6072, 0.7136, 0.5904, 0.7536, 0.5904, 0.7536, 0.5858, 0.7517, 0.5858, 0.7517, 0.5703, 0.7401, 0.5703, 0.7401, 0.5677, 0.7295, 0.5677, 0.7295, 0.6152, 0.7075, 0.6152, 0.7075, 0.617, 0.7035, 0.617, 0.7035, 0.618, 0.7236, 0.618, 0.7236, 0.6159, 0.7325, 0.6159, 0.7325, 0.5876, 0.7136, 0.5876, 0.7136, 0.5909, 0.7136, 0.5909, 0.7136, 0.566, 0.7103, 0.566, 0.7103, 0.5691, 0.716, 0.5691, 0.716, 0.5755, 0.7158, 0.5755, 0.7158, 0.5779, 0.7136, 0.5779, 0.7136, 0.6024, 0.7514, 0.6024, 0.7514, 0.5969, 0.7537, 0.5969, 0.7537, 0.5774, 0.7492, 0.5774, 0.7492, 0.5737, 0.746, 0.5737, 0.746, 0.6098, 0.7138, 0.6098, 0.7138, 0.6127, 0.7117, 0.6127, 0.7117, 0.5811, 0.7136, 0.5811, 0.7136, 0.5844, 0.7136, 0.5844, 0.7136, 0.5646, 0.7094, 0.5646, 0.7094, 0.5638, 0.6979, 0.5638, 0.6979, 0.6197, 0.7048, 0.6197, 0.7048, 0.6189, 0.7133, 0.6189, 0.7133, 0.5888, 0.7529, 0.588, 0.8005, 0.5845, 0.8002, 0.5847, 0.7531, 0.588, 0.8005, 0.5852, 0.839, 0.582, 0.8379, 0.5845, 0.8002, 0.5852, 0.839, 0.5807, 0.8806, 0.5782, 0.8789, 0.582, 0.8379, 0.5833, 0.8843, 0.5782, 0.8789, 0.5807, 0.8806, 0.5831, 0.8823, 0.5856, 0.8841, 0.5881, 0.8858, 0.5838, 0.8002, 0.5845, 0.8002, 0.582, 0.8379, 0.5813, 0.8379, 0.5959, 0.8423, 0.5949, 0.8423, 0.5985, 0.8015, 0.5995, 0.8015, 0.5813, 0.8379, 0.582, 0.8379, 0.5782, 0.8789, 0.5775, 0.8789, 0.5995, 0.8015, 0.5985, 0.8015, 0.6009, 0.7525, 0.6019, 0.7525, 0.5775, 0.8789, 0.5782, 0.8789, 0.5833, 0.8843, 0.5833, 0.8843, 0.5888, 0.7529, 0.5888, 0.7529, 0.5847, 0.7531, 0.5841, 0.7531, 0.5833, 0.8843, 0.5833, 0.8843, 0.5881, 0.8858, 0.589, 0.8858, 0.5841, 0.7531, 0.5847, 0.7531, 0.5845, 0.8002, 0.5838, 0.8002, 0.589, 0.8858, 0.5881, 0.8858, 0.5949, 0.8423, 0.5959, 0.8423, 0.5794, 0.8933, 0.5799, 0.8961, 0.5786, 0.8972, 0.5777, 0.8947, 0.5892, 0.8962, 0.5867, 0.8927, 0.5846, 0.8906, 0.582, 0.8879, 0.5789, 0.8902, 0.5768, 0.8918, 0.5753, 0.8952, 0.5773, 0.8947, 0.5789, 0.8977, 0.5795, 0.9018, 0.5795, 0.9055, 0.5784, 0.9089, 0.5765, 0.9102, 0.5744, 0.9096, 0.5741, 0.9112, 0.5754, 0.9154, 0.5764, 0.9184, 0.5786, 0.9212, 0.5811, 0.9219, 0.583, 0.9218, 0.5841, 0.9214, 0.5858, 0.9194, 0.5869, 0.9176, 0.5881, 0.9156, 0.5891, 0.9124, 0.5898, 0.9101, 0.5902, 0.9065, 0.5901, 0.9007, 0.5841, 0.8937, 0.5846, 0.8906, 0.5867, 0.8927, 0.5858, 0.8954, 0.5766, 0.8974, 0.5753, 0.8952, 0.5768, 0.8918, 0.5777, 0.8947, 0.5799, 0.9057, 0.5795, 0.9055, 0.5795, 0.9018, 0.5799, 0.9027, 0.5755, 0.9103, 0.5741, 0.9112, 0.5744, 0.9096, 0.5758, 0.909, 0.5813, 0.919, 0.5811, 0.9219, 0.5786, 0.9212, 0.5792, 0.9184, 0.5859, 0.9156, 0.5869, 0.9176, 0.5858, 0.9194, 0.5851, 0.917, 0.5886, 0.9065, 0.5902, 0.9065, 0.5898, 0.9101, 0.5882, 0.9094, 0.5777, 0.8947, 0.5768, 0.8918, 0.5789, 0.8902, 0.5794, 0.8933, 0.5799, 0.9027, 0.5795, 0.9018, 0.5789, 0.8977, 0.5794, 0.8994, 0.5758, 0.909, 0.5744, 0.9096, 0.5765, 0.9102, 0.5775, 0.9095, 0.5858, 0.8954, 0.5867, 0.8927, 0.5892, 0.8962, 0.5878, 0.8982, 0.5792, 0.9184, 0.5786, 0.9212, 0.5764, 0.9184, 0.5775, 0.9161, 0.5851, 0.917, 0.5858, 0.9194, 0.5841, 0.9214, 0.5836, 0.9186, 0.5882, 0.9094, 0.5898, 0.9101, 0.5891, 0.9124, 0.5877, 0.9113, 0.5794, 0.8933, 0.5789, 0.8902, 0.582, 0.8879, 0.582, 0.8915, 0.5794, 0.8994, 0.5789, 0.8977, 0.5773, 0.8947, 0.5781, 0.897, 0.5775, 0.9095, 0.5765, 0.9102, 0.5784, 0.9089, 0.5791, 0.9085, 0.5877, 0.9113, 0.5891, 0.9124, 0.5881, 0.9156, 0.5869, 0.9139, 0.5878, 0.8982, 0.5892, 0.8962, 0.5901, 0.9007, 0.5885, 0.9019, 0.5775, 0.9161, 0.5764, 0.9184, 0.5754, 0.9154, 0.5766, 0.9137, 0.5836, 0.9186, 0.5841, 0.9214, 0.583, 0.9218, 0.5828, 0.919, 0.582, 0.8915, 0.582, 0.8879, 0.5846, 0.8906, 0.5841, 0.8937, 0.5781, 0.897, 0.5773, 0.8947, 0.5753, 0.8952, 0.5766, 0.8974, 0.5791, 0.9085, 0.5784, 0.9089, 0.5795, 0.9055, 0.5799, 0.9057, 0.5828, 0.919, 0.583, 0.9218, 0.5811, 0.9219, 0.5813, 0.919, 0.5869, 0.9139, 0.5881, 0.9156, 0.5869, 0.9176, 0.5859, 0.9156, 0.5885, 0.9019, 0.5901, 0.9007, 0.5902, 0.9065, 0.5886, 0.9065, 0.5766, 0.9137, 0.5754, 0.9154, 0.5741, 0.9112, 0.5755, 0.9103, 0.5799, 0.8961, 0.5808, 0.9009, 0.58, 0.9015, 0.5786, 0.8972, 0.5794, 0.8994, 0.5799, 0.9009, 0.5803, 0.9035, 0.5799, 0.9027, 0.5775, 0.9095, 0.5784, 0.9089, 0.5771, 0.9085, 0.5758, 0.909, 0.5878, 0.8982, 0.5865, 0.9, 0.5849, 0.8977, 0.5858, 0.8954, 0.5775, 0.9161, 0.5784, 0.9142, 0.5798, 0.916, 0.5792, 0.9184, 0.5836, 0.9186, 0.5833, 0.9161, 0.5844, 0.9148, 0.5851, 0.917, 0.5877, 0.9113, 0.5865, 0.9103, 0.5869, 0.9089, 0.5882, 0.9094, 0.582, 0.8915, 0.5819, 0.8947, 0.5799, 0.8961, 0.5794, 0.8933, 0.5781, 0.897, 0.5789, 0.899, 0.5799, 0.9009, 0.5794, 0.8994, 0.5791, 0.9085, 0.5797, 0.9081, 0.5784, 0.9089, 0.5775, 0.9095, 0.5869, 0.9139, 0.5859, 0.9124, 0.5865, 0.9103, 0.5877, 0.9113, 0.5885, 0.9019, 0.5871, 0.9029, 0.5865, 0.9, 0.5878, 0.8982, 0.5766, 0.9137, 0.5777, 0.9123, 0.5784, 0.9142, 0.5775, 0.9161, 0.5828, 0.919, 0.5826, 0.9164, 0.5833, 0.9161, 0.5836, 0.9186, 0.5841, 0.8937, 0.5836, 0.8964, 0.5819, 0.8947, 0.582, 0.8915, 0.5766, 0.8974, 0.5777, 0.8993, 0.5789, 0.899, 0.5781, 0.897, 0.5799, 0.9057, 0.5803, 0.9059, 0.5797, 0.9081, 0.5791, 0.9085, 0.5813, 0.919, 0.5814, 0.9165, 0.5826, 0.9164, 0.5828, 0.919, 0.5859, 0.9156, 0.5851, 0.9137, 0.5859, 0.9124, 0.5869, 0.9139, 0.5886, 0.9065, 0.5872, 0.9065, 0.5871, 0.9029, 0.5885, 0.9019, 0.5755, 0.9103, 0.5769, 0.9096, 0.5777, 0.9123, 0.5766, 0.9137, 0.5858, 0.8954, 0.5849, 0.8977, 0.5836, 0.8964, 0.5841, 0.8937, 0.5777, 0.8947, 0.5786, 0.8972, 0.5777, 0.8993, 0.5766, 0.8974, 0.5799, 0.9027, 0.5803, 0.9035, 0.5803, 0.9059, 0.5799, 0.9057, 0.5758, 0.909, 0.5771, 0.9085, 0.5769, 0.9096, 0.5755, 0.9103, 0.5792, 0.9184, 0.5798, 0.916, 0.5814, 0.9165, 0.5813, 0.919, 0.5851, 0.917, 0.5844, 0.9148, 0.5851, 0.9137, 0.5859, 0.9156, 0.5882, 0.9094, 0.5869, 0.9089, 0.5872, 0.9065, 0.5886, 0.9065, 0.5844, 0.903, 0.5847, 0.9046, 0.5848, 0.9066, 0.5846, 0.9079, 0.5844, 0.9087, 0.584, 0.9098, 0.5836, 0.9105, 0.5832, 0.9111, 0.5826, 0.9119, 0.5822, 0.912, 0.5816, 0.912, 0.5807, 0.9118, 0.5799, 0.9108, 0.5795, 0.9097, 0.5791, 0.9083, 0.5792, 0.9077, 0.58, 0.9079, 0.5806, 0.9075, 0.581, 0.9062, 0.581, 0.905, 0.5808, 0.9035, 0.5802, 0.9025, 0.5795, 0.9026, 0.58, 0.9015, 0.5808, 0.9009, 0.5819, 0.9001, 0.5828, 0.901, 0.5835, 0.9018, 0.5799, 0.9009, 0.5808, 0.9035, 0.581, 0.905, 0.5803, 0.9035, 0.5784, 0.9089, 0.58, 0.9079, 0.5792, 0.9077, 0.5771, 0.9085, 0.5784, 0.9142, 0.5799, 0.9108, 0.5807, 0.9118, 0.5798, 0.916, 0.5833, 0.9161, 0.5826, 0.9119, 0.5832, 0.9111, 0.5844, 0.9148, 0.5865, 0.9103, 0.5844, 0.9087, 0.5846, 0.9079, 0.5869, 0.9089, 0.5865, 0.9, 0.5844, 0.903, 0.5835, 0.9018, 0.5849, 0.8977, 0.5819, 0.8947, 0.5819, 0.9001, 0.5808, 0.9009, 0.5799, 0.8961, 0.5789, 0.899, 0.5802, 0.9025, 0.5808, 0.9035, 0.5799, 0.9009, 0.5797, 0.9081, 0.5806, 0.9075, 0.58, 0.9079, 0.5784, 0.9089, 0.5871, 0.9029, 0.5847, 0.9046, 0.5844, 0.903, 0.5865, 0.9, 0.5777, 0.9123, 0.5795, 0.9097, 0.5799, 0.9108, 0.5784, 0.9142, 0.5826, 0.9164, 0.5822, 0.912, 0.5826, 0.9119, 0.5833, 0.9161, 0.5859, 0.9124, 0.584, 0.9098, 0.5844, 0.9087, 0.5865, 0.9103, 0.5836, 0.8964, 0.5828, 0.901, 0.5819, 0.9001, 0.5819, 0.8947, 0.5777, 0.8993, 0.5795, 0.9026, 0.5802, 0.9025, 0.5789, 0.899, 0.5803, 0.9059, 0.581, 0.9062, 0.5806, 0.9075, 0.5797, 0.9081, 0.5851, 0.9137, 0.5836, 0.9105, 0.584, 0.9098, 0.5859, 0.9124, 0.5872, 0.9065, 0.5848, 0.9066, 0.5847, 0.9046, 0.5871, 0.9029, 0.5769, 0.9096, 0.5791, 0.9083, 0.5795, 0.9097, 0.5777, 0.9123, 0.5814, 0.9165, 0.5816, 0.912, 0.5822, 0.912, 0.5826, 0.9164, 0.5849, 0.8977, 0.5835, 0.9018, 0.5828, 0.901, 0.5836, 0.8964, 0.5786, 0.8972, 0.58, 0.9015, 0.5795, 0.9026, 0.5777, 0.8993, 0.5803, 0.9035, 0.581, 0.905, 0.581, 0.9062, 0.5803, 0.9059, 0.5798, 0.916, 0.5807, 0.9118, 0.5816, 0.912, 0.5814, 0.9165, 0.5844, 0.9148, 0.5832, 0.9111, 0.5836, 0.9105, 0.5851, 0.9137, 0.5869, 0.9089, 0.5846, 0.9079, 0.5848, 0.9066, 0.5872, 0.9065, 0.5771, 0.9085, 0.5792, 0.9077, 0.5791, 0.9083, 0.5769, 0.9096, 0.5671, 0.7106, 0.5702, 0.7161, 0.5662, 0.7142, 0.5663, 0.7002, 0.5822, 0.7145, 0.5838, 0.7159, 0.5864, 0.7159, 0.5851, 0.7145, 0.6173, 0.7065, 0.6135, 0.7092, 0.6129, 0.7156, 0.6166, 0.7142, 0.6083, 0.7146, 0.6059, 0.716, 0.6082, 0.7145, 0.611, 0.7128, 0.5788, 0.7469, 0.581, 0.7433, 0.5781, 0.7408, 0.5754, 0.744, 0.6016, 0.7489, 0.6002, 0.745, 0.596, 0.7468, 0.5966, 0.7511, 0.577, 0.7165, 0.5795, 0.7176, 0.5813, 0.7159, 0.5792, 0.7145, 0.6158, 0.7236, 0.6122, 0.7236, 0.6106, 0.7304, 0.6139, 0.7317, 0.5683, 0.7118, 0.572, 0.7141, 0.5753, 0.7151, 0.5711, 0.717, 0.5881, 0.7145, 0.5889, 0.7159, 0.5914, 0.7159, 0.5911, 0.7145, 0.6132, 0.709, 0.6101, 0.7112, 0.6114, 0.7081, 0.6148, 0.7053, 0.5723, 0.7386, 0.5755, 0.7363, 0.5736, 0.7281, 0.57, 0.7289, 0.5907, 0.7509, 0.591, 0.7467, 0.5874, 0.7452, 0.5864, 0.7492, 0.5749, 0.7157, 0.5777, 0.7169, 0.5795, 0.7176, 0.577, 0.7165, 0.6113, 0.7385, 0.6084, 0.7361, 0.6063, 0.7406, 0.6087, 0.7437, 0.5941, 0.7145, 0.5939, 0.7159, 0.5964, 0.7159, 0.597, 0.7145, 0.5792, 0.7145, 0.5813, 0.7159, 0.5838, 0.7159, 0.5822, 0.7145, 0.6175, 0.6997, 0.6136, 0.7035, 0.6135, 0.7092, 0.6173, 0.7065, 0.5682, 0.7182, 0.572, 0.719, 0.5702, 0.7161, 0.5671, 0.7106, 0.5904, 0.7536, 0.5907, 0.7509, 0.5864, 0.7492, 0.5858, 0.7517, 0.6152, 0.7075, 0.6132, 0.709, 0.6148, 0.7053, 0.617, 0.7035, 0.5703, 0.7401, 0.5723, 0.7386, 0.57, 0.7289, 0.5677, 0.7295, 0.5876, 0.7136, 0.5881, 0.7145, 0.5911, 0.7145, 0.5909, 0.7136, 0.566, 0.7103, 0.5683, 0.7118, 0.5711, 0.717, 0.5691, 0.716, 0.618, 0.7236, 0.6158, 0.7236, 0.6139, 0.7317, 0.6159, 0.7325, 0.5755, 0.7158, 0.577, 0.7165, 0.5792, 0.7145, 0.5779, 0.7136, 0.6024, 0.7514, 0.6016, 0.7489, 0.5966, 0.7511, 0.5969, 0.7537, 0.5774, 0.7492, 0.5788, 0.7469, 0.5754, 0.744, 0.5737, 0.746, 0.6098, 0.7138, 0.6083, 0.7146, 0.611, 0.7128, 0.6127, 0.7117, 0.5646, 0.7094, 0.5671, 0.7106, 0.5663, 0.7002, 0.5638, 0.6979, 0.6197, 0.7048, 0.6173, 0.7065, 0.6166, 0.7142, 0.6189, 0.7133, 0.5811, 0.7136, 0.5822, 0.7145, 0.5851, 0.7145, 0.5844, 0.7136, 0.5974, 0.7136, 0.597, 0.7145, 0.6, 0.7145, 0.6007, 0.7136, 0.6103, 0.7456, 0.6087, 0.7437, 0.6056, 0.7475, 0.6068, 0.7499, 0.604, 0.7136, 0.603, 0.7145, 0.606, 0.7145, 0.6072, 0.7136, 0.5858, 0.7517, 0.5864, 0.7492, 0.5837, 0.7475, 0.5829, 0.7499, 0.5677, 0.7295, 0.57, 0.7289, 0.5682, 0.7182, 0.5658, 0.7176, 0.617, 0.7035, 0.6148, 0.7053, 0.6175, 0.6997, 0.6199, 0.6974, 0.5662, 0.7142, 0.5702, 0.7161, 0.572, 0.7141, 0.572, 0.719, 0.5753, 0.7151, 0.572, 0.7141, 0.5702, 0.7161, 0.5736, 0.7281, 0.5777, 0.7169, 0.5753, 0.7151, 0.572, 0.719, 0.5755, 0.7363, 0.5795, 0.7176, 0.5777, 0.7169, 0.5736, 0.7281, 0.5755, 0.7363, 0.5781, 0.7408, 0.5813, 0.7159, 0.5795, 0.7176, 0.6136, 0.7035, 0.6114, 0.7081, 0.6135, 0.7092, 0.6101, 0.7112, 0.6129, 0.7156, 0.6135, 0.7092, 0.6114, 0.7081, 0.6082, 0.7145, 0.6122, 0.7236, 0.6129, 0.7156, 0.6101, 0.7112, 0.6059, 0.716, 0.6106, 0.7304, 0.6122, 0.7236, 0.6082, 0.7145, 0.6039, 0.7159, 0.6084, 0.7361, 0.6106, 0.7304, 0.6059, 0.716, 0.6014, 0.7159, 0.6063, 0.7406, 0.6084, 0.7361, 0.6039, 0.7159, 0.6036, 0.7438, 0.6063, 0.7406, 0.6014, 0.7159, 0.5989, 0.7159, 0.6002, 0.745, 0.6036, 0.7438, 0.5989, 0.7159, 0.5964, 0.7159, 0.596, 0.7468, 0.6002, 0.745, 0.5964, 0.7159, 0.5939, 0.7159, 0.591, 0.7467, 0.596, 0.7468, 0.5939, 0.7159, 0.5914, 0.7159, 0.5874, 0.7452, 0.591, 0.7467, 0.5914, 0.7159, 0.5889, 0.7159, 0.5852, 0.7438, 0.5874, 0.7452, 0.5889, 0.7159, 0.5864, 0.7159, 0.581, 0.7433, 0.5852, 0.7438, 0.5864, 0.7159, 0.5838, 0.7159, 0.5781, 0.7408, 0.581, 0.7433, 0.5838, 0.7159, 0.5813, 0.7159, 0.597, 0.7145, 0.5964, 0.7159, 0.5989, 0.7159, 0.6, 0.7145, 0.6087, 0.7437, 0.6063, 0.7406, 0.6036, 0.7438, 0.6056, 0.7475, 0.5864, 0.7492, 0.5874, 0.7452, 0.5852, 0.7438, 0.5837, 0.7475, 0.603, 0.7145, 0.6014, 0.7159, 0.6039, 0.7159, 0.606, 0.7145, 0.57, 0.7289, 0.5736, 0.7281, 0.572, 0.719, 0.5682, 0.7182, 0.6148, 0.7053, 0.6114, 0.7081, 0.6136, 0.7035, 0.6175, 0.6997, 0.5911, 0.7145, 0.5914, 0.7159, 0.5939, 0.7159, 0.5941, 0.7145, 0.5711, 0.717, 0.5753, 0.7151, 0.5777, 0.7169, 0.5749, 0.7157, 0.6139, 0.7317, 0.6106, 0.7304, 0.6084, 0.7361, 0.6113, 0.7385, 0.5966, 0.7511, 0.596, 0.7468, 0.591, 0.7467, 0.5907, 0.7509, 0.611, 0.7128, 0.6082, 0.7145, 0.6101, 0.7112, 0.6132, 0.709, 0.5754, 0.744, 0.5781, 0.7408, 0.5755, 0.7363, 0.5723, 0.7386, 0.5851, 0.7145, 0.5864, 0.7159, 0.5889, 0.7159, 0.5881, 0.7145, 0.5663, 0.7002, 0.5662, 0.7142, 0.572, 0.7141, 0.5683, 0.7118, 0.6166, 0.7142, 0.6129, 0.7156, 0.6122, 0.7236, 0.6158, 0.7236, 0.6, 0.7145, 0.5989, 0.7159, 0.6014, 0.7159, 0.603, 0.7145, 0.6056, 0.7475, 0.6036, 0.7438, 0.6002, 0.745, 0.6016, 0.7489, 0.5837, 0.7475, 0.5852, 0.7438, 0.581, 0.7433, 0.5788, 0.7469, 0.606, 0.7145, 0.6039, 0.7159, 0.6059, 0.716, 0.6083, 0.7146, 0.6019, 0.7525, 0.5968, 0.7526, 0.595, 0.8012, 0.5995, 0.8015, 0.5968, 0.7526, 0.5928, 0.7528, 0.5915, 0.8008, 0.595, 0.8012, 0.5928, 0.7528, 0.5888, 0.7529, 0.588, 0.8005, 0.5915, 0.8008, 0.5995, 0.8015, 0.595, 0.8012, 0.5917, 0.8412, 0.5959, 0.8423, 0.595, 0.8012, 0.5915, 0.8008, 0.5885, 0.8401, 0.5917, 0.8412, 0.5915, 0.8008, 0.588, 0.8005, 0.5852, 0.839, 0.5885, 0.8401, 0.5959, 0.8423, 0.5917, 0.8412, 0.5856, 0.8841, 0.589, 0.8858, 0.5917, 0.8412, 0.5885, 0.8401, 0.5831, 0.8823, 0.5856, 0.8841, 0.5885, 0.8401, 0.5852, 0.839, 0.5807, 0.8806, 0.5831, 0.8823, 0.6009, 0.7525, 0.5985, 0.8015, 0.595, 0.8012, 0.5968, 0.7526, 0.5968, 0.7526, 0.595, 0.8012, 0.5915, 0.8008, 0.5928, 0.7528, 0.5928, 0.7528, 0.5915, 0.8008, 0.588, 0.8005, 0.5888, 0.7529, 0.5985, 0.8015, 0.5949, 0.8423, 0.5917, 0.8412, 0.595, 0.8012, 0.595, 0.8012, 0.5917, 0.8412, 0.5885, 0.8401, 0.5915, 0.8008, 0.5915, 0.8008, 0.5885, 0.8401, 0.5852, 0.839, 0.588, 0.8005, 0.5949, 0.8423, 0.5881, 0.8858, 0.5856, 0.8841, 0.5917, 0.8412, 0.5917, 0.8412, 0.5856, 0.8841, 0.5831, 0.8823, 0.5885, 0.8401, 0.5885, 0.8401, 0.5831, 0.8823, 0.5807, 0.8806, 0.5852, 0.839, 0.6019, 0.7525, 0.6009, 0.7525, 0.5968, 0.7526, 0.5968, 0.7526, 0.5968, 0.7526, 0.5968, 0.7526, 0.5928, 0.7528, 0.5928, 0.7528, 0.5928, 0.7528, 0.5928, 0.7528, 0.5888, 0.7529, 0.5888, 0.7529])
me_plane.materials.append(mat_material_001)
me_plane.use_remesh_preserve_volume = False
me_plane.use_remesh_preserve_attributes = False
me_plane.use_mirror_vertex_groups = False
me_plane.update()

# ---- objects
ob_plane = bpy.data.objects.new('Plane', me_plane)
ob_lamp = bpy.data.objects.new('Lamp', light_lamp)
ob_camera = bpy.data.objects.new('Camera', cam_camera)

# ---- transforms, parenting, visibility, modifiers, constraints
ob_plane.location = (-0.7547, 0.9047, 0.2054)
ob_plane.scale = (0.4124, 0.4124, 0.4124)
ob_plane.lineart.crease_threshold = 0.0
ob_lamp.location = (4.076, 1.769, 5.904)
ob_lamp.rotation_euler = (0.6503, 0.05522, 1.866)
ob_lamp.lock_rotations_4d = False
ob_lamp.empty_display_type = 'ARROWS'
ob_lamp.color = (0.0, 0.0, 0.0, 0.0)
ob_lamp.lineart.crease_threshold = 0.0
ob_camera.location = (8.67, 1.375, -0.638)
ob_camera.rotation_euler = (1.613, 0.012, 1.626)
ob_camera.lock_rotations_4d = False
ob_camera.empty_display_type = 'ARROWS'
ob_camera.color = (0.0, 0.0, 0.0, 0.0)
ob_camera.display_type = 'WIRE'
ob_camera.lineart.crease_threshold = 0.0

# ---- collection membership
col_collection_1.objects.link(ob_plane)
col_collection_1.objects.link(ob_lamp)
col_collection_1.objects.link(ob_camera)

# ---- scene / render settings (as saved in the file)
scene.camera = ob_camera
scene.frame_start = 1; scene.frame_end = 1; scene.frame_set(1)
scene.render.engine = 'BLENDER_EEVEE_NEXT'
scene.render.image_settings.compression = 90
scene.render.resolution_percentage = 50
scene.render.dither_intensity = 0.0
scene.cycles.use_denoising = False
scene.cycles.samples = 10
scene.cycles.sampling_pattern = 'TABULATED_SOBOL'
scene.cycles.light_sampling_threshold = 0.0
scene.cycles.use_adaptive_sampling = False
scene.cycles.use_light_tree = False
scene.cycles.blur_glossy = 0.0
scene.cycles.volume_bounces = 1
scene.cycles.pixel_filter_type = 'GAUSSIAN'
scene.cycles.sample_clamp_indirect = 0.0
scene.view_settings.view_transform = 'Standard'
bpy.context.view_layer.update()
